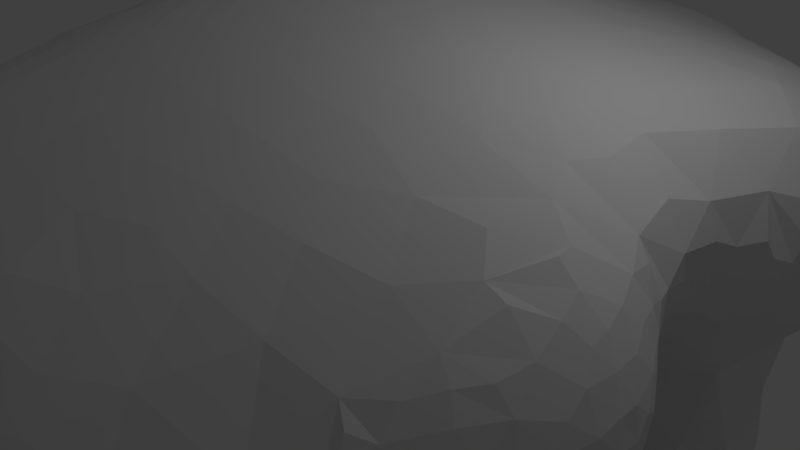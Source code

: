 # Source: hole.blend  (saved by Blender 2.79.0; exported with 4.5.12 LTS)
import bpy
from mathutils import Matrix  # noqa: F401  (used for matrix-valued properties, if any)

bpy.ops.wm.read_factory_settings(use_empty=True)
scene = bpy.context.scene
scene.name = 'Scene'

# ---- collections
col_collection_1 = bpy.data.collections.new('Collection 1'); scene.collection.children.link(col_collection_1)

# ---- world
world_world = bpy.data.worlds.new('World'); scene.world = world_world
world_world.color = (0.05088, 0.05088, 0.05088)
world_world.use_sun_shadow = False
world_world.sun_shadow_jitter_overblur = 0.0
world_world.cycles.sampling_method = 'MANUAL'

# ---- cameras
cam_camera = bpy.data.cameras.new('Camera')
cam_camera.clip_end = 100.0
cam_camera.lens = 35.0
cam_camera.sensor_width = 32.0
cam_camera.sensor_height = 18.0
cam_camera.ortho_scale = 7.314
cam_camera.dof.focus_distance = 0.0
cam_camera.dof.aperture_fstop = 128.0

# ---- lights
light_lamp = bpy.data.lights.new('Lamp', 'POINT')
light_lamp.transmission_factor = 0.0
light_lamp.cutoff_distance = 30.0
light_lamp.energy = 100.0
light_lamp.shadow_buffer_clip_start = 1.001
light_lamp.shadow_soft_size = 0.1
light_lamp.shadow_maximum_resolution = 0.006
light_lamp.use_absolute_resolution = True

# ---- meshes
me_torus = bpy.data.meshes.new('Torus')
me_torus.from_pydata([(-3.101, -1.328, 4.734), (3.063, 2.598, 4.218), (3.895, -1.206, 4.401), (-2.844, 7.034, 1.548), (1.646, -1.473, -0.1239), (-5.494, -3.495, -0.7618), (2.593, 0.6581, 2.939), (-6.191, -1.198, -1.46), (-1.857, -0.7525, -1.015), (1.961, -4.036, 2.914), (-5.409, -3.325, -2.572), (-4.917, -2.904, -2.877), (-5.235, 6.459, -0.06973), (-1.908, 6.557, 1.902), (-6.123, -1.518, -2.012), (0.8642, -2.848, -0.3926), (-6.671, 1.366, -2.107), (-4.91, 6.615, -0.6681), (-4.96, -2.647, 3.266), (-5.334, -1.488, -2.922), (2.56, -2.009, 3.605), (2.625, 1.932, 4.36), (-6.355, 0.5056, -0.852), (-5.311, -3.684, -2.522), (-5.352, 2.631, -2.995), (-6.303, -0.6935, -2.126), (-5.264, -2.385, -2.852), (0.4122, 2.751, 1.628), (-5.716, 1.304, 1.994), (-5.371, 4.627, -2.017), (4.594, -2.14, 3.402), (-5.055, -1.367, -3.018), (-4.607, 6.799, 1.353), (-4.716, 6.563, 1.534), (5.029, -1.302, -1.01), (7.023, -0.03803, 1.905), (-6.012, -1.722, -2.245), (-5.678, -3.29, -2.151), (-3.844, -3.953, 3.966), (-3.155, -5.994, -1.661), (-4.392, 0.0751, -2.957), (-5.862, 1.673, 1.342), (-3.59, 2.418, -2.532), (-4.489, 3.399, 4.61), (-6.124, 3.012, -0.4274), (-6.075, 3.68, -1.67), (0.2028, -2.889, 0.3788), (-5.475, -3.84, -1.163), (2.595, 0.5203, 4.561), (-5.878, 0.4868, -2.832), (3.459, 2.978, 4.285), (4.793, 1.174, 4.862), (-4.328, 6.208, 2.689), (-4.753, -4.173, -2.603), (5.687, -1.71, 2.869), (-5.511, 2.206, -3.016), (-3.811, -0.2195, 4.239), (2.706, 1.777, 3.771), (-5.191, -4.906, -1.881), (-5.064, 6.376, -0.7931), (-4.03, -4.15, 3.387), (-3.903, 3.44, 4.846), (-5.942, 0.9577, 0.9975), (-2.82, -4.103, 4.207), (-5.337, -2.725, -2.764), (-5.905, -2.433, -2.131), (2.895, -4.772, 0.7133), (3.061, -0.6477, 5.017), (-5.06, 6.77, -0.09514), (3.397, 2.457, 4.405), (-4.955, 1.016, -3.039), (1.039, -2.247, 0.357), (-6.312, -0.6439, -1.442), (2.524, 0.8469, 2.34), (2.179, 3.044, -1.46), (-4.882, 3.202, 4.325), (-3.61, -0.8996, 4.656), (4.944, -2.14, -0.3423), (-6.388, -0.3684, -1.659), (-4.586, 5.36, 3.547), (3.104, -1.681, 3.847), (-6.047, 3.685, -1.208), (5.09, -0.829, -1.126), (4.331, -0.417, 4.864), (-3.712, -5.83, -1.89), (-5.199, -0.6979, -2.998), (-3.718, 2.972, -2.655), (-3.293, -4.834, -2.117), (-3.074, -0.8216, 4.442), (2.652, 1.348, 3.787), (-1.637, 1.729, -0.3083), (2.558, 0.0585, 3.016), (4.087, -2.283, -1.183), (-5.518, -0.9527, -2.874), (-4.589, -2.594, 4.31), (-4.04, -5.782, -1.897), (-4.379, -2.59, 4.499), (-6.097, 2.079, 0.2313), (-5.066, -1.506, 3.975), (1.284, 3.486, -1.807), (-3.312, -0.7285, 4.504), (-4.193, 1.516, -2.822), (6.102, 0.9783, -0.7767), (4.23, -0.04775, 5.013), (3.569, -1.113, -1.466), (1.521, 3.067, 3.286), (-2.067, -2.989, -2.484), (-5.303, -3.051, 0.8671), (2.623, 1.618, 4.558), (-3.796, 6.826, 2.09), (4.628, 2.001, 4.653), (-1.614, 1.92, 1.6), (-4.629, 5.658, 3.075), (2.959, 0.2444, 5.209), (-4.121, -0.6951, 4.477), (-3.389, 1.776, -2.338), (-1.747, -0.7134, 0.01289), (5.684, 0.0731, 4.028), (4.529, -1.145, 4.15), (-5.281, 5.377, 1.527), (-4.956, -4.657, -2.329), (-5.796, 3.212, 1.074), (-2.453, 6.684, 2.144), (-4.202, -3.701, 3.872), (1.163, -3.243, -1.901), (-5.618, -2.345, 0.2424), (2.543, 0.08607, 3.82), (-4.057, -3.557, 4.138), (-1.145, 5.822, 2.406), (-1.995, -5.017, 3.945), (-4.47, -4.921, -2.33), (-5.554, 4.323, -2.053), (-5.248, 4.94, 2.262), (2.655, 1.369, 3.405), (-3.58, 0.286, 3.95), (-0.8178, -1.781, -0.2566), (2.039, -4.509, -0.4121), (-3.127, -2.1, 4.813), (-4.168, 5.33, 4.118), (-4.883, -3.188, -2.83), (-4.933, -4.568, 0.08112), (-5.35, 3.092, 3.51), (4.69, -0.7644, 4.456), (-4.885, 6.976, 0.3789), (-5.529, 1.506, -3.023), (3.187, 0.1211, -1.156), (-4.893, 0.4104, 3.796), (3.468, -1.085, 4.689), (-3.897, -6.4, -1.372), (2.525, 1.09, 2.572), (-6.315, -0.1588, -2.379), (-5.255, 6.312, -0.3079), (-6.241, 1.139, -0.26), (-6.588, 1.866, -2.401), (-2.52, 2.929, -2.082), (-6.272, 2.763, -0.8746), (-5.055, 5.549, 2.215), (-6.203, 3.338, -1.643), (2.458, 1.119, 2.115), (4.932, 0.8657, 4.707), (-5.2, 6.105, -0.7919), (7.271, 1.404, 2.969), (-4.194, 2.47, 4.519), (-5.541, -3.083, -0.4201), (2.539, -0.6687, 3.783), (4.475, 3.458, 4.151), (-2.476, -1.496, 4.431), (4.567, -0.5048, 4.681), (6.201, -1.419, 1.562), (-3.654, -5.518, 1.985), (2.65, 0.3232, 4.804), (-6.306, -0.8135, -1.976), (-5.921, -1.386, -2.519), (-4.538, -5.738, -1.653), (3.528, 0.3285, -1.363), (-4.667, 3.256, 4.5), (-2.773, -6.692, 0.6481), (-4.27, 1.105, -2.871), (3.075, -1.262, 4.456), (-4.373, -1.597, 4.659), (-3.479, -0.3516, 4.281), (-5.052, -2.805, 2.404), (4.702, -3.316, 1.137), (-2.756, -2.377, 4.675), (-5.232, 6.271, -0.5365), (-2.47, -2.152, 4.545), (-4.244, -0.01056, 4.154), (-5.901, -2.519, -1.598), (4.209, 1.389, 5.078), (2.032, -3.048, 3.22), (-5.078, 3.23, -2.923), (-3.593, 3.385, -2.594), (2.561, 0.369, 4.133), (-3.446, 3.069, -2.525), (-6.236, -0.7284, -1.146), (2.543, -0.3614, 3.876), (-6.332, 0.8838, -0.6282), (2.789, 3.259, 3.912), (2.556, -0.404, 4.283), (2.57, 1.455, 3.025), (-4.62, -1.503, 4.484), (2.859, 0.7619, 5.118), (-5.158, 1.582, -3.063), (-6.634, 2.102, -1.953), (-6.473, 1.118, -2.594), (2.852, 1.296, 4.89), (-0.9904, -1.769, 2.15), (-5.424, 5.322, -1.145), (-6.512, 0.5927, -1.48), (-5.268, -3.925, -0.3734), (4.738, 3.833, -0.211), (-4.417, -5.248, -2.153), (2.592, 0.6477, 3.151), (-6.377, 2.831, -1.489), (-3.611, 3.384, 4.873), (-5.428, 2.314, 3.158), (1.584, -4.086, -1.847), (-4.982, 3.312, 4.201), (2.333, 2.347, 3.453), (0.1749, -3.156, 2.264), (-4.18, 4.991, 4.36), (2.568, 1.871, 3.414), (-3.949, 2.895, 4.711), (-5.734, -0.1012, 1.639), (-5.962, 1.085, -2.887), (2.5, 2.283, 3.802), (-6.217, -1.228, -1.724), (-5.803, -2.873, -1.533), (-5.319, -0.4156, 3.189), (-4.867, 4.533, -2.419), (-5.695, -3.289, -1.527), (-5.586, -3.231, -2.412), (-5.475, 1.173, -3.011), (-5.973, -2.253, -1.816), (-4.231, -5.943, -1.69), (-3.788, -5.303, -2.114), (-6.48, 2.338, -1.396), (1.118, -4.748, -0.8238), (5.018, -1.217, 3.726), (-4.959, 6.344, -0.9968), (-3.329, -0.7972, -2.242), (2.575, 1.371, 4.388), (-4.151, -3.8, -2.694), (-4.651, -2.255, 4.387), (5.766, -2.036, 2.541), (8.184, 1.346, 0.5032), (-5.419, -3.916, -2.302), (-3.476, 7.296, -0.3282), (-5.628, 0.6628, -2.927), (2.837, -0.06196, -0.7831), (-3.249, -3.122, 4.608), (3.199, -2.922, 3.29), (5.937, -1.318, 0.3038), (-3.501, -3.396, 4.472), (3.582, 0.2294, 5.307), (3.195, -1.022, -1.444), (-5.574, -3.768, -2.074), (6.083, 0.4433, -0.8249), (-4.653, -0.3945, 4.137), (4.259, 0.5918, 5.133), (-4.415, 7.182, 0.755), (3.94, -0.2475, -1.615), (3.313, 1.978, 4.616), (-3.629, -6.552, -0.6984), (3.045, -1.362, 4.205), (-3.847, 3.583, -2.682), (6.065, 4.075, 0.2722), (-5.51, 0.08036, 2.572), (-5.446, -0.8292, 2.546), (4.046, -4.269, 1.075), (-6.113, -0.3678, -2.555), (-4.688, 5.378, -2.021), (4.543, 1.522, 4.864), (-5.613, 1.469, 2.399), (-4.822, -2.747, -2.925), (-3.563, -5.332, -2.046), (-5.082, 6.148, -1.016), (-6.07, 1.535, 0.4379), (-6.67, 1.703, -2.147), (3.664, -0.1939, -1.486), (-4.465, -6.019, -1.145), (-4.693, -4.676, -2.409), (-5.041, -2.668, -2.887), (-5.122, -4.409, -2.36), (-4.582, -3.269, -2.839), (-3.57, 1.256, 3.962), (-3.791, 2.142, 4.404), (-4.312, -6.077, -1.457), (6.464, -1.17, 2.348), (-4.193, 3.828, 4.753), (1.555, -4.753, 0.7994), (-6.076, 0.6978, 0.3368), (-4.801, -0.4541, -3.057), (-5.009, 5.042, -2.05), (-5.524, -3.975, -1.591), (6.212, -0.7546, 0.1424), (-6.584, 1.13, -2.36), (-4.924, 6.793, 0.8968), (-4.772, 5.098, -2.153), (-0.3106, 3.03, -0.1857), (-3.566, -0.04531, 4.097), (6.648, 0.09884, 3.221), (-4.951, 5.341, 2.787), (1.408, 2.213, 1.875), (-4.546, 3.349, -2.899), (-5.992, 3.643, -0.5317), (2.676, -0.4792, 4.841), (5.667, -0.9097, 3.607), (-4.055, -0.9864, 4.636), (5.608, -1.385, 3.196), (4.407, -2.896, -0.3793), (-4.733, 4.278, 4.261), (-5.097, 6.556, -0.3722), (-5.067, 4.776, -2.174), (-4.448, -4.659, -2.452), (-4.831, -0.3305, 3.967), (-4.256, 4.391, 4.63), (3.834, -1.581, -1.345), (4.247, -2.589, -0.7811), (0.7941, 2.754, -0.5979), (-3.284, 1.288, 3.815), (6.145, -1.294, 0.7911), (2.568, 0.6122, 2.619), (-3.157, -0.9811, 4.608), (-3.431, -4.182, 4.01), (4.13, 0.3218, 5.161), (2.405, 1.928, 3.056), (-5.202, -1.749, 3.437), (-3.067, -5.201, 3.375), (-4.22, 0.3839, -2.881), (-4.1, -3.241, 4.343), (5.222, -1.044, 3.768), (-3.96, 1.069, 4.029), (-1.291, -1.157, -1.857), (-4.606, 4.654, 4.211), (2.28, 2.639, 3.219), (5.45, 0.1058, -1.217), (4.453, -3.624, 0.7003), (-4.083, -5.384, 1.298), (-5.359, 3.811, 3.056), (-5.827, 0.7929, -2.891), (3.919, -1.501, 3.881), (-1.176, -4.456, 3.886), (-5.514, -1.485, 1.787), (2.511, -0.2401, 0.07676), (-2.221, 2.269, 3.281), (-4.719, -4.24, 1.375), (-5.539, -2.541, -2.675), (-5.091, 6.645, 0.657), (-6.333, -0.2955, -1.212), (4.161, -3.237, -0.483), (-5.487, -2.218, -2.769), (-4.045, -0.6678, -2.822), (-4.428, -5.928, -1.56), (1.906, -1.393, 0.7755), (4.365, 0.2329, 4.981), (4.442, -0.731, 4.677), (-3.559, -3.746, 4.263), (-3.351, 3.292, -2.485), (-2.514, -3.675, 4.339), (2.627, 1.649, 4.173), (-4.936, -2.18, 4.045), (-5.829, 1.596, -2.962), (-4.659, -1.171, 4.388), (2.611, 0.805, 4.737), (-6.59, 1.727, -1.455), (0.009226, -4.358, 3.301), (4.004, -1.73, 3.773), (5.443, -2.339, 0.9936), (2.939, 5.281, 1.281), (-2.831, -1.187, 4.548), (-3.887, 2.77, -2.724), (-5.958, 2.349, 0.7335), (-4.206, -5.518, -2.045), (-6.377, 2.694, -1.266), (-4.984, 2.167, -3.055), (-5.596, 3.749, 1.769), (4.627, 1.094, -1.385), (-4.796, -1.882, 4.318), (4.624, -1.527, -1.146), (-5.249, -4.765, -1.628), (0.6324, 5.947, -2.159), (2.543, -0.1359, 3.423), (2.595, -0.2744, 4.658), (-3.434, -5.115, -2.078), (-5.709, 0.6333, 1.943), (-5.734, -2.664, -2.436), (-4.682, 5.886, 2.573), (-5.702, 4.643, -1.208), (2.461, -0.4865, 2.066), (3.678, 2.097, 4.742), (-5.845, -2.597, -2.278), (3.788, -0.4638, 5.036), (-1.973, 1.019, 0.5902), (-6.0, -0.9906, -2.52), (4.037, 1.118, -1.604), (2.604, 1.302, 4.708), (2.554, -0.05013, 4.243), (3.165, 0.993, -1.137), (-1.721, 5.118, 3.586), (-5.828, -1.46, 0.2082), (2.523, 0.5857, 2.038), (-3.26, 2.032, -2.287), (2.576, -0.2559, 4.496), (4.367, -3.661, 0.1182), (-3.899, 1.888, 4.303), (-6.511, 0.2409, -1.898), (2.823, 0.9302, 5.001), (-4.065, -4.558, -2.453), (-3.703, -1.421, 4.827), (0.9599, -3.933, 3.104), (2.616, -0.9799, 4.294), (-6.297, 2.804, -2.327), (4.831, -1.96, 3.297), (2.946, 1.871, 4.49), (-4.75, 7.128, 0.2022), (-2.253, -4.015, -2.177), (-6.351, 1.219, -0.6243), (3.126, -1.108, 4.687), (-5.166, -4.613, -2.224), (3.453, 1.798, 4.784), (2.553, 1.353, 4.567), (2.894, 1.587, 4.699), (1.176, -5.115, 1.955), (-4.039, -5.034, 1.998), (3.76, -1.198, -1.435), (-6.662, 1.891, -1.914), (-6.281, 1.146, -2.749), (-5.205, 2.916, -2.972), (-3.658, 3.11, 4.815), (-6.566, 0.6139, -1.924), (-5.431, -1.227, -2.908), (4.057, 0.243, -1.605), (-5.137, -0.398, -3.02), (4.243, -0.9019, 4.633), (-3.369, 7.068, 1.665), (-5.782, 4.006, -2.064), (2.048, -1.332, -1.2), (-6.588, 1.403, -1.44), (-6.311, 1.08, -0.5048), (5.151, -0.356, -1.243), (-5.089, 3.846, 3.923), (-3.994, -2.766, 4.639), (-5.261, -1.832, 2.705), (-4.137, -5.693, 0.7417), (-4.611, 1.407, -2.976), (3.032, 2.337, 4.278), (4.48, -0.76, -1.326), (-5.794, 2.465, 1.464), (-2.437, 0.2639, -1.398), (2.579, 0.4176, 2.978), (2.593, 0.9867, 2.994), (-5.188, -1.09, -2.993), (-5.474, -4.049, -2.128), (1.68, -2.332, 1.374), (-5.098, 6.485, -0.5897), (-2.784, -1.491, 4.642), (-4.689, 0.7445, -3.016), (-5.159, 0.6712, -3.028), (-5.727, 4.347, -1.669), (-5.365, -0.1727, -2.969), (3.612, -0.4268, -1.589), (3.882, 1.253, 5.275), (-5.414, 0.8641, -2.998), (-6.301, 2.46, -2.561), (-6.141, -0.1631, -0.3063), (-4.656, 1.898, -3.0), (4.734, -0.971, 4.193), (-4.237, 5.515, 3.848), (-3.679, -5.046, -2.181), (-4.029, 3.197, 4.778), (-6.658, 1.299, -1.886), (5.303, -2.011, 0.06142), (-1.875, 4.219, 4.009), (-5.523, -3.548, -2.352), (-6.2, -1.239, -1.925), (-5.802, 2.787, -2.82), (2.74, -1.174, 4.423), (2.648, -0.8775, 4.471), (2.809, -0.8362, 4.792), (5.292, -2.396, 2.75), (-0.5049, 3.006, 0.9107), (2.618, 1.068, 3.71), (-5.467, 4.498, 1.705), (-4.067, -1.704, 4.797), (4.369, -1.525, 3.844), (-3.829, -1.198, 4.76), (2.574, 0.6958, 3.835), (-5.999, 3.666, -2.087), (-4.418, 5.296, 3.908), (-4.045, -4.188, -2.56), (-6.355, 1.547, -0.6437), (-3.791, -4.436, -2.42), (-6.428, -0.1248, -1.64), (2.923, 0.5161, 5.146), (-6.551, 0.7265, -2.202), (-3.162, 6.259, 3.23), (1.85, 5.413, 1.451), (3.499, -1.286, 4.422), (0.5226, -4.42, 0.5468), (-4.966, 4.139, -2.597), (-5.678, -1.55, 0.8826), (4.602, 0.1448, 4.798), (5.062, -0.5715, 4.239), (-6.024, -0.1166, 0.2533), (-4.863, 7.004, 0.02373), (4.552, -1.144, -1.236), (2.593, 0.02874, 4.649), (-3.725, 1.425, -2.558), (-5.1, 6.73, 0.2155), (-2.845, -1.854, 4.721), (4.654, 4.828, 2.624), (-5.281, 5.958, 0.8881), (5.417, -1.908, 2.867), (5.619, -0.604, -0.9499), (-4.028, -5.245, -2.175), (-3.729, -0.5546, 4.448), (-2.585, -4.961, 3.895), (-4.155, -1.725, -2.926), (3.96, 1.738, 5.077), (-6.392, -0.1684, -1.397), (-5.281, 1.285, -3.046), (-4.642, 1.832, 4.125), (5.622, -1.594, -0.01145), (3.734, 1.439, 5.122), (-2.434, -6.512, -0.6452), (2.613, 2.05, 3.773), (-1.186, 3.309, 3.324), (2.475, -1.003, 2.942), (-5.462, 4.797, -1.701), (3.707, -2.433, -1.311), (-4.283, -4.443, -2.523), (2.799, -0.4301, 5.011), (-3.686, 2.748, 4.681), (5.225, -2.796, 1.522), (-6.62, 1.518, -2.401), (-6.56, 0.9184, -1.54), (-6.395, -0.158, -2.181), (-5.071, -3.893, 0.5965), (2.754, 0.1154, 5.022), (-1.235, -5.928, -1.191), (-0.1378, -5.974, 2.666), (-4.038, -1.97, 4.808), (-6.249, 1.421, -2.795), (4.818, -2.756, 2.959), (-3.831, -3.539, 4.293), (-4.173, 7.313, 0.6867), (-6.626, 1.558, -1.555), (-4.029, -1.411, 4.769), (-5.185, -4.785, -2.072), (-4.38, 7.065, 1.169), (-5.616, -3.48, -1.33), (-4.906, -2.284, -2.967), (2.563, 0.2201, 2.706), (2.543, 0.2422, 0.851), (-3.239, -4.836, -2.07), (-5.487, 5.162, 0.7302), (3.852, 0.528, -1.487), (-4.406, -3.596, -2.774), (-5.587, -3.82, -1.79), (-3.448, 2.166, 4.336), (-6.04, -0.8293, -0.3171), (-6.413, 1.822, -0.8852), (-4.507, -0.7353, -3.018), (-5.331, -4.315, -2.193), (-5.039, -2.179, 3.798), (2.561, 0.7526, 4.243), (-4.636, -3.964, -2.672), (4.718, -1.653, 3.519), (-6.526, 2.218, -2.355), (-5.203, -3.037, -2.764), (6.003, 1.091, 4.025), (3.494, 0.5625, 5.368), (-5.327, -4.581, -1.919), (-4.451, 6.275, 2.338), (-5.103, 2.579, 3.987), (3.811, -0.7789, 4.907), (-4.296, 6.583, 2.067), (-6.144, -1.517, -1.721), (-2.803, -2.117, 4.705), (-4.772, -0.1107, -3.051), (-5.532, -0.4624, -2.892), (-4.377, -5.664, -1.887), (-6.359, 0.07692, -2.397), (-4.826, 1.581, -3.034), (-5.819, 1.023, 1.537), (3.94, -1.411, 4.138), (5.74, -1.997, 2.022), (-5.609, 4.971, -0.05869), (-6.533, 1.962, -1.34), (-4.348, -4.35, 2.29), (4.595, -0.07908, -1.464), (5.324, -0.953, -0.98), (3.453, -3.18, -1.263), (-4.163, 1.356, 4.119), (-4.351, -4.06, -2.649), (4.598, 0.7333, 4.919), (-5.047, -5.123, -1.675), (-3.626, -4.682, -2.29), (-1.271, -6.906, 0.07756), (-0.6171, -2.891, 2.137), (3.915, -3.579, -0.5867), (-5.48, -4.141, -1.9), (4.812, -0.691, -1.238), (-4.386, -0.5791, 4.333), (4.44, 1.488, -1.392), (-6.269, 3.092, -1.332), (-3.417, -4.648, 3.606), (-3.561, -2.055, 4.869), (2.227, 2.932, 2.984), (-2.486, -1.751, 4.523), (-4.308, 2.038, -2.882), (3.247, 1.967, -1.661), (-1.937, -3.831, 4.143), (4.838, 0.05661, 4.614), (-4.954, 2.849, -3.006), (-5.591, -0.4017, 2.163), (-1.591, -6.736, 2.073), (-3.518, 1.9, 4.217), (-4.436, 0.544, -2.958), (-4.799, 3.393, -2.901), (-6.615, 1.0, -1.928), (-3.111, -2.357, -2.705), (-6.039, -1.925, -1.601), (3.677, -0.1304, 5.174), (-0.1577, -6.502, 1.195), (-5.901, -0.3077, -2.718), (-3.694, -2.273, 4.84), (-6.208, 0.3319, -2.624), (-2.525, 3.271, 4.388), (-6.063, -1.843, -1.917), (-1.495, -2.237, -2.364), (1.375, -5.776, 1.08), (-6.04, -1.496, -0.942), (-3.069, 2.855, -2.308), (1.043, 3.659, 3.818), (-6.375, -0.04611, -1.228), (-6.439, 1.382, -2.645), (-0.4231, -2.452, 0.8823), (-4.34, -1.227, 4.605), (-2.28, -4.803, -1.835), (3.657, 0.8163, -1.401), (-5.609, 4.77, -1.431), (-3.898, -0.7699, 4.561), (-3.353, 1.634, 4.009), (5.974, 3.046, -0.2887), (-4.313, 2.697, 4.565), (2.506, 0.1366, 1.278), (-6.534, 1.197, -1.28), (-6.579, 2.146, -1.706), (-4.842, -5.086, -0.4384), (5.042, -2.887, 0.9239), (8.34, 1.204, 1.717), (-6.42, 0.2946, -1.246), (-5.033, 1.915, -3.064), (2.911, 4.3, 3.673), (-3.934, 0.3895, -2.718), (-6.432, 0.05116, -1.446), (-5.061, -4.568, -0.4468), (-4.067, -0.4558, 4.36), (-4.038, -2.397, 4.742), (-5.816, -1.801, -2.554), (2.635, -2.085, -1.756), (-3.633, 2.482, 4.549), (4.592, 2.462, -0.9416), (-5.406, 4.201, 2.354), (-3.379, -1.634, 4.849), (-3.771, 5.563, 4.085), (-5.286, 5.75, -0.9593), (-4.647, -1.959, -3.016), (-4.68, 5.641, -1.827), (-4.795, 6.975, 0.7023), (-6.174, -0.1095, -2.554), (4.814, -1.391, 3.683), (-6.563, 2.337, -2.021), (-6.448, 2.519, -2.263), (4.18, -2.855, -0.7317), (-5.743, 0.2621, -2.857), (-5.724, -2.245, -2.574), (-2.551, -2.962, 4.503), (-2.286, -0.6495, -1.931), (-4.399, 3.653, -2.802), (-4.447, 2.379, 4.422), (-6.162, 0.7562, -2.748), (9.451, 3.576, 0.7696), (-6.247, 3.116, -2.023), (4.902, -2.559, -0.008363), (-4.26, -0.2478, 4.23), (-4.901, -3.99, -2.626), (-6.348, -0.6416, -1.923), (-6.628, 1.807, -1.642), (2.649, 1.462, 3.961), (-5.984, -2.081, -2.092), (-3.697, -2.559, 4.782), (0.8103, -5.274, 2.858), (-4.853, 6.506, -0.9343), (-4.758, -2.787, 3.943), (5.355, -2.152, 2.809), (-5.134, 6.016, 1.38), (2.668, 2.217, 4.149), (-4.696, -5.38, -1.899), (2.554, 0.3734, 3.807), (-6.468, 1.695, -2.611), (-6.383, 2.035, -2.63), (-6.46, 2.576, -1.656), (-5.149, 3.805, -2.711), (-4.397, -1.96, 4.648), (0.5363, -3.151, -0.7265), (-3.036, 1.903, -2.115), (3.928, 0.4267, 5.308), (-4.509, 7.134, -0.1752), (-6.061, 3.687, -1.877), (-5.877, -1.696, -0.3062), (-3.42, -5.641, -1.908), (-4.351, -4.788, 1.615), (-3.69, 6.557, 2.6), (-4.387, -3.551, 3.788), (2.566, 0.3628, 3.429), (5.904, -1.588, 0.6281), (-3.751, -3.021, 4.605), (5.957, -1.513, 2.87), (2.694, 0.6337, 4.954), (-5.616, -0.7379, 1.885), (-4.636, 2.253, -3.007), (-5.517, 3.546, 2.368), (-5.184, -2.929, 1.628), (-3.768, 7.073, 1.586), (2.329, 1.628, 0.2046), (2.561, 2.803, 3.683), (-6.345, -0.5969, -1.663), (-5.048, 2.506, -3.039), (-5.026, -4.834, -2.181), (-4.07, 2.246, 4.459), (3.954, -2.814, -1.084), (5.662, -1.882, 0.4651), (-4.097, 7.259, 0.8841), (-6.286, 2.937, -1.098), (-3.782, -1.746, 4.86), (-4.545, -3.177, 3.956), (-5.535, -1.857, -2.788), (0.05678, -3.453, 3.188), (-3.094, -1.706, 4.798), (3.037, -3.944, -1.324), (3.222, 1.53, 4.828), (-5.307, -2.272, 1.957), (-5.368, -3.264, 0.1839), (3.744, 1.16, -1.491), (-5.685, -3.001, -2.355), (-4.418, 0.8745, -2.932), (3.64, -1.936, 3.701), (-4.735, 2.715, -3.015), (-2.689, 1.452, 3.148), (-5.479, 1.537, 2.858), (-3.328, 0.8759, 3.677), (-4.767, 5.917, -1.52), (4.974, 0.3377, 4.58), (-3.414, -2.708, 4.753), (-4.026, 2.131, -2.752), (-1.803, 2.54, -1.862), (-4.724, -0.782, 4.217), (-5.134, -3.438, -2.701), (1.569, 2.541, -1.321), (-5.208, 1.664, 3.588), (2.653, 1.023, 4.84), (-5.973, 1.995, -2.897), (-5.233, 2.334, -3.047), (4.801, 0.5144, -1.39), (-5.695, 4.315, 0.551), (-5.389, -4.347, -1.549), (-4.14, 7.011, 1.516), (-5.789, -1.096, -2.704), (3.52, 3.498, 4.166), (-5.789, 3.184, -2.677), (-5.181, 4.666, 2.945), (-4.891, -1.554, 4.217), (-4.259, -2.218, 4.684), (-4.812, -5.467, -1.204), (9.344, 2.125, 1.054), (-5.126, -2.178, -2.937), (-4.454, 6.733, 1.686), (-6.116, -1.242, -2.234), (-4.094, 2.402, -2.803), (-4.098, 6.482, 2.476), (-4.508, -4.877, 1.09), (1.092, 2.812, 2.709), (-6.258, -0.4279, -2.352), (-5.849, -2.424, -2.361), (4.822, 4.22, 3.644), (-6.156, 1.714, -2.829), (-4.381, 5.971, 2.989), (-4.573, 3.656, 4.553), (-5.65, 4.035, 1.166), (-6.403, -0.3284, -1.874), (-1.182, -4.352, -1.875), (-5.128, 3.506, -2.835), (-4.766, -1.452, -3.045), (-4.388, 3.125, 4.639), (-4.793, 6.276, -1.214), (5.406, 0.6893, 4.338), (-6.209, 0.405, -0.3273), (-5.865, -2.668, -1.847), (-5.793, 3.737, -2.34), (-5.566, 0.9615, 2.503), (-5.174, -4.069, -2.468), (2.739, 0.6955, -0.02754), (-0.421, -2.963, -2.264), (-6.343, 0.5863, -2.589), (3.805, -2.399, 3.489), (-5.527, -2.944, -2.582), (-5.643, 0.001427, -2.873), (-5.96, 3.429, -2.379), (-3.17, -2.42, 4.787), (4.199, -2.27, 3.445), (-6.33, 2.104, -0.6833), (-4.425, 3.933, 4.633), (-3.731, 2.169, -2.592), (-4.696, -2.54, -2.956), (-3.74, -2.701, -2.703), (-4.518, -0.295, -3.012), (-4.817, 6.176, 1.848), (-5.583, 4.94, -1.213), (6.148, -0.9892, 3.2), (5.151, -2.658, 0.6596), (3.283, 0.06716, 5.264), (-6.623, 1.275, -1.644), (-3.669, 0.9385, 3.919), (-0.8075, 2.777, 1.933), (5.984, -1.728, 2.052), (-4.08, 0.6712, 4.017), (4.765, 0.8, 4.813), (3.133, -0.1372, -1.163), (3.09, 0.9012, 5.143), (-4.793, 3.098, -2.96), (4.03, -3.014, 3.047), (-4.429, -0.9215, 4.457), (-6.521, 0.3594, -2.041), (-1.02, 2.321, -1.216), (4.128, 2.697, 4.658), (-6.131, 3.48, -1.913), (-5.865, -0.3329, 0.9269), (2.595, 1.166, 4.085), (4.737, 0.4264, 4.764), (-4.014, 4.774, 4.6), (3.228, 0.376, -1.181), (-4.578, 4.37, -2.573), (-5.448, -2.278, 1.231), (-4.734, 4.831, 3.92), (5.345, -1.592, -0.2725), (-4.565, 4.833, -2.363), (-3.172, -0.08823, 3.831), (-5.383, 5.882, -0.281), (-6.05, 1.421, -2.885), (-3.341, 2.366, -2.386), (3.084, -0.8977, 4.89), (-5.905, -2.127, -2.335), (9.24, 2.468, 0.09771), (-5.666, -3.117, -1.092), (-3.834, -5.54, -2.022), (-6.246, 1.854, -0.3055), (-4.767, -1.74, -3.029), (3.419, 0.7956, 5.337), (-5.722, -0.8475, 1.278), (-3.661, -5.023, 2.783), (-4.468, 4.308, 4.496), (-6.427, 1.043, -0.9255), (-4.379, 2.765, -2.94), (-5.188, 1.034, -3.045), (-1.441, -0.8904, 2.746), (4.312, -2.577, 3.224), (4.074, -0.9883, -1.459), (-4.683, 1.083, -3.006), (6.471, -0.3562, 0.3656), (6.115, -1.603, 2.444), (-5.957, -2.254, -1.509), (-3.81, 1.783, -2.617), (3.221, 0.4155, 5.268), (4.499, 0.5202, 4.95), (-3.94, 2.532, 4.581), (0.3124, 5.891, 1.186), (-1.124, 3.358, -2.061), (-6.089, -1.637, -1.394), (3.686, -0.8134, -1.524), (-2.132, 6.905, 1.275), (4.859, -2.978, 0.3255), (-4.682, 0.374, -3.029), (2.554, 1.26, 2.82), (-5.946, 3.893, -1.822), (1.828, 5.669, -0.748), (-4.429, 4.631, 4.407), (-4.019, -6.21, -1.527), (-6.269, -0.108, -0.8305), (5.0, 3.042, 4.046), (5.496, -2.416, 2.032), (-6.441, 0.4343, -2.38), (4.943, -2.268, 3.076), (-5.513, 5.22, -0.8731), (4.115, 0.9223, 5.283), (-5.061, -1.294, 3.929), (-4.763, -4.988, -2.202), (-2.991, 2.168, -2.144), (-4.126, -2.938, 4.489), (-4.958, 5.296, -1.898), (-3.988, 4.425, 4.734), (-3.492, 2.643, -2.504), (5.259, -1.257, 3.522), (-3.736, 5.056, 4.521), (-4.589, -2.876, 4.144), (2.439, 1.338, 2.392), (-5.319, 0.2029, -2.988), (-2.924, 1.864, 3.817), (2.244, -0.7142, -0.5721), (-4.099, 6.867, 1.82), (-5.808, -0.7353, -2.73), (-5.546, 4.05, -2.327), (-3.836, 2.469, -2.675), (-5.228, -0.988, 3.5), (2.555, 1.045, 4.544), (2.027, 2.384, 2.623), (4.22, -1.752, -1.282), (-5.047, 5.869, -1.271), (3.497, 1.171, 5.158), (2.585, 1.663, 3.216), (-5.806, 4.362, -0.7554), (4.118, -0.3154, 5.021), (6.0, 4.51, 1.712), (-4.192, 3.383, -2.825), (-1.801, -2.73, 4.132), (-4.824, 2.841, 4.332), (-1.974, 0.6735, -0.7463), (-4.151, 3.826, -2.715), (-5.637, -1.404, -2.775), (-6.354, -0.4194, -1.453), (3.876, -4.344, -0.08918), (-6.161, 2.185, -2.773), (-3.132, 2.541, -2.296), (-5.933, 0.1143, -2.757), (-4.123, 0.2735, 4.084), (-2.941, 4.835, 4.557), (-3.506, 0.6251, 3.833), (-5.798, -2.827, -2.153), (-6.247, 2.437, -0.5386), (-3.828, 0.1642, 4.071), (-4.824, 6.883, -0.3437), (-3.046, 2.365, 4.212), (-2.162, 7.181, 0.341), (-5.283, 6.242, 0.3016), (-4.145, 0.8727, -2.828), (-5.464, 5.113, -1.332), (-6.186, -0.829, -2.314), (-5.29, 5.486, -1.294), (5.931, -1.651, 1.014), (2.201, 2.208, 2.907), (-3.959, 3.723, 4.862), (-4.596, -1.743, 4.511), (5.21, 0.2495, 4.396), (-6.28, -0.9418, -1.782), (-6.399, 0.7987, -0.8963), (-5.526, 4.679, 1.138), (-0.8196, -5.707, 3.37), (2.394, 2.867, 3.333), (-6.559, 0.6856, -1.718), (3.523, -2.835, 3.312), (1.554, 5.839, 0.3104), (-4.583, -2.864, -2.922), (3.394, -2.317, -1.489), (-3.965, 6.24, 2.993), (0.482, 4.27, -2.52), (-5.084, -3.761, -2.637), (-5.046, -3.549, 1.297), (-1.059, -0.9097, 0.9501), (1.059, 2.664, 0.6219), (3.852, -0.998, 4.663), (1.546, -2.774, -1.237), (-3.869, 3.267, -2.722), (-6.302, 1.439, -0.4592), (-5.506, 2.973, 2.713), (5.714, -1.959, 1.503), (-6.505, 0.3065, -1.707), (0.06917, 3.187, 3.091), (-5.268, 0.06987, 3.337), (6.848, 3.135, 2.561), (-4.21, -3.1, -2.865), (-3.508, 2.028, -2.446), (-5.756, 2.291, -2.942), (-2.516, 5.999, 3.344), (2.676, -0.6245, 4.871), (2.728, 2.738, 4.032), (5.071, 0.5576, 4.551), (-5.855, -2.523, -1.283), (-4.975, -1.986, -2.985), (-2.238, -1.554, 4.186), (-4.708, 6.914, 1.027), (-4.57, 4.001, -2.712), (-3.482, 4.652, -2.33), (-6.352, 2.952, -1.695), (2.562, 0.2135, 4.407), (-2.481, 1.719, -1.662), (5.261, -2.43, 0.3953), (-5.195, 4.964, -1.919), (-6.083, 2.582, 0.06418), (-5.3, 0.7749, 3.241), (-5.663, -3.493, -1.823), (-3.324, -3.678, -2.48), (-5.814, 4.15, -0.1127), (2.068, -1.625, 1.989), (-5.75, 3.491, -2.555), (3.712, 3.114, -1.246), (-4.377, 6.943, 1.43), (-5.274, -4.593, -2.117), (2.486, 0.8957, 1.81), (-1.922, 6.986, -1.326), (2.602, -0.5658, 4.633), (-4.569, 2.542, -2.987), (-4.442, -5.481, -2.018), (2.607, 0.8416, 3.419), (2.545, 0.1983, 2.343), (4.466, -0.1362, 4.831), (5.068, -1.78, 3.193), (8.462, 2.671, 2.207), (-4.844, -3.572, 1.977), (-4.065, 7.158, 1.225), (5.915, -0.6791, -0.4047), (-4.272, 1.741, -2.857), (-5.112, -0.05138, -3.033), (-4.824, 3.788, -2.777), (2.166, 2.411, 3.104), (-4.328, 2.321, -2.904), (3.166, 1.23, 5.031), (-5.326, 5.966, -0.6529), (4.544, -3.654, 1.949), (-4.86, -0.8382, -3.055), (-4.393, -2.983, 4.284), (-6.542, 1.581, -1.273), (-5.257, 4.383, -2.307), (2.57, -0.7445, 4.144), (3.863, 1.519, -1.61), (-4.45, -5.848, -0.4301), (-5.604, -3.657, -1.539), (-5.539, 4.523, -1.865), (-5.996, 2.452, -2.81), (2.451, 1.85, -0.7839), (2.587, -1.072, 4.102), (-4.414, 3.127, -2.912), (-6.386, 2.303, -0.999), (-5.871, -0.8594, 0.5385), (-3.795, -3.281, 4.455), (-5.762, -3.08, -1.841), (-4.225, -5.031, -2.287), (-4.308, 1.046, 4.042), (-3.151, -6.121, 1.747), (-5.111, 4.421, 3.477), (-5.787, 1.311, -2.96), (-5.645, 2.089, 2.234), (-4.233, -4.764, -2.403), (3.983, 0.03425, 5.164), (-4.266, 7.063, 1.37), (-3.583, 4.265, 4.876), (5.872, 3.387, 3.433), (-3.821, 5.939, 3.584), (4.282, -1.112, 4.371), (-5.388, 5.712, -0.6935), (4.755, 2.527, 4.528), (4.989, -1.455, 3.52), (5.305, -1.304, -0.749), (10.55, 2.624, 0.6622), (-5.345, 3.182, -2.882), (-3.294, 6.882, -1.23), (-5.272, -2.019, -2.898), (2.983, 4.966, -0.1089), (4.237, 0.7169, -1.596), (1.312, -2.346, 2.47), (4.481, -1.833, 3.623), (-3.169, 2.865, 4.607), (2.463, 5.099, 2.791), (-4.063, 2.953, -2.817), (-6.668, 1.557, -1.848), (3.173, 2.157, 4.447), (6.842, 2.277, -0.0149), (-2.969, 0.666, 3.184), (3.813, 4.053, -0.7689), (-2.066, -3.009, 4.292), (-3.473, 1.405, -2.402), (6.669, -0.7549, 1.406), (-5.396, 5.453, -1.072), (-5.318, -1.769, -2.907), (6.028, -0.206, -0.5938), (5.022, 1.476, -1.151), (-5.804, -2.33, -0.7206), (3.97, 4.925, 0.8116), (2.485, 0.8975, 1.229), (-5.617, 2.601, -2.935), (-2.299, -4.261, 4.169), (-6.176, 3.191, -0.9134), (-3.231, -5.681, 2.545), (-2.227, -0.3691, 3.146), (-4.577, 7.178, 0.3884), (-2.803, 6.6, 2.556), (5.185, -0.8302, 4.015), (-2.519, -1.568, -2.452), (-6.467, 0.7635, -1.176), (0.7782, 6.421, -0.7451), (4.05, 0.7082, 5.298), (-5.924, 0.2742, 0.9265), (-3.177, 5.713, 4.007), (-3.254, -5.419, 2.973), (8.147, 2.936, 0.3791), (0.8467, 5.081, 3.432), (-3.798, 0.5563, 3.966), (-4.45, 6.695, -0.8541), (-5.913, 3.447, 0.2367), (3.055, -0.0374, 5.162), (-4.734, 7.051, -0.165), (-6.247, -0.9645, -2.063), (-0.3463, -1.928, -1.133), (-6.278, -0.823, -1.499), (-6.446, 0.8372, -2.537), (-5.947, 3.963, -1.535), (-1.093, 6.5, 1.095), (-5.004, 5.577, -1.578), (-6.442, 1.401, -0.9397), (-5.544, 3.748, -2.551), (4.94, -0.3128, 4.463), (-4.933, 0.1022, -3.056), (2.506, -3.183, -1.689), (-1.764, 6.114, -2.19), (-0.3605, 4.669, 3.494), (-3.204, 6.806, 2.224), (-4.141, 1.749, 4.256), (-5.302, 4.033, -2.521), (3.364, -0.2764, 5.127), (-6.65, 2.024, -2.147), (-3.399, -1.258, 4.78), (-1.399, 2.269, 0.5073), (-5.083, -1.694, -2.987), (-3.323, 3.676, 4.91), (-2.23, 4.766, -2.314), (-4.934, 1.312, -3.044), (-0.9318, 6.895, -0.1638), (-5.161, -4.66, -1.062), (-0.3723, -1.861, -2.48), (3.706, 0.03396, -1.493), (-2.159, 4.036, -2.047), (-4.649, -3.513, 2.834), (-3.915, 7.339, 0.1824), (-4.381, 5.78, 3.297), (5.916, -0.4581, 3.614), (-4.144, 2.641, -2.84), (-0.9507, 4.921, -2.396), (-5.772, 3.753, 0.7572), (-5.683, 1.077, -2.963), (0.1256, 6.381, 0.1656), (-0.5221, 6.639, -1.779), (-3.973, 1.444, -2.711), (1.727, 5.032, -2.057), (-5.563, 2.978, -2.868), (-4.413, 0.3994, 4.051), (-2.998, -2.711, 4.697), (3.46, -1.49, 3.93), (-4.526, -5.298, 0.4166), (5.127, 1.305, 4.649), (-5.53, 0.4012, -2.935), (3.593, 1.619, 4.953), (-6.06, 2.808, -2.641), (-5.486, 3.426, -2.748), (-2.575, -6.005, 2.923), (3.771, 0.7718, 5.423), (0.2038, -3.862, -2.013), (7.072, 0.7259, 0.4341), (3.005, -1.492, 3.953), (-4.946, 6.503, 1.213), (2.486, -0.3633, 1.071), (3.398, -0.1624, -1.357), (-4.78, -4.597, 0.7217), (5.434, -0.3785, 4.021), (1.906, 1.884, 1.154), (-3.844, -6.061, 0.561), (-3.645, -5.754, 1.513), (-4.893, -4.342, -2.497), (-4.512, -3.436, 3.598), (4.703, -0.2246, 4.647), (1.731, 2.316, -0.2191), (2.455, 3.388, 3.214), (-6.462, 0.151, -2.195), (-4.81, -3.601, -2.747), (-4.577, -4.351, -2.554), (2.32, 1.596, 2.142), (-3.948, -4.855, -2.321), (-2.14, 1.115, 2.113), (2.521, 0.3526, 1.675), (-4.835, 4.803, -2.279), (-6.359, -0.4539, -2.096), (6.461, 2.261, 3.571), (4.54, -2.365, -0.4781), (-5.973, -2.031, -1.242), (-5.832, 0.5556, 1.409), (-6.112, 3.121, -2.392), (-5.014, 0.395, -3.046), (-6.479, 0.06085, -1.938), (-5.728, 1.908, -2.985), (2.429, 1.546, 2.66), (-4.333, -3.42, 4.006), (-1.515, 2.513, 2.608), (-4.807, -1.132, -3.053), (-5.945, 2.898, 0.5264), (-5.001, -5.036, -2.008), (-5.656, 3.004, 1.938), (-4.198, 5.961, 3.259), (3.053, -0.3646, 5.107), (-0.2177, -5.19, 0.6887), (5.581, -1.307, -0.488), (4.166, 1.15, 5.183), (0.4423, -2.941, 1.378), (-3.774, 1.475, 4.113), (4.777, -1.178, 3.93), (-5.244, 5.216, -1.63), (-4.033, 4.152, 4.802), (-4.619, 2.974, 4.492), (-3.424, 7.35, 0.7693), (-5.364, 2.007, -3.052), (-4.403, 5.003, 4.192), (4.087, -1.962, 3.667), (7.288, 4.038, 1.522), (-5.429, 5.653, 0.3215), (-1.548, 0.3776, 0.3555), (-6.116, 3.369, -2.164), (-3.881, 7.154, 1.357), (4.187, -0.6904, 4.885), (-3.283, 5.771, -1.966), (-4.319, 3.546, 4.716), (0.1056, -2.446, -1.659), (4.325, -1.319, 4.108), (-6.42, 2.725, -2.004), (-5.854, 4.201, -1.277), (4.937, -0.7973, 4.236), (3.433, -0.8231, 4.907), (-6.061, -0.6143, -2.545), (-4.711, 1.026, 3.915), (-1.605, -1.619, 3.307), (-0.07142, 3.484, 3.571), (-0.008852, 2.82, -1.719), (2.876, 3.745, -1.577), (5.383, 2.357, 4.399), (-0.8504, -2.958, 3.286), (4.457, 1.04, 5.074), (5.163, -1.519, 3.357), (0.1984, -4.986, -1.236), (2.593, -4.584, 2.395), (-3.064, -3.523, 4.426), (2.64, -0.2845, 4.836), (-2.027, 0.05501, 1.654)], [], [(85, 452, 93), (103, 1016, 355), (237, 136, 499), (539, 170, 507), (598, 469, 1186), (900, 330, 719), (211, 898, 130), (987, 798, 159), (84, 857, 713), (602, 453, 564), (500, 1033, 229), (259, 325, 355), (826, 1201, 111), (932, 136, 742), (282, 64, 26), (740, 410, 219), (315, 258, 687), (324, 357, 38), (110, 837, 519), (201, 831, 407), (1116, 886, 45), (1172, 140, 1158), (424, 338, 169), (412, 1195, 1162), (952, 289, 1228), (930, 172, 770), (891, 1057, 787), (718, 734, 252), (484, 179, 706), (1129, 823, 1110), (408, 1053, 531), (656, 352, 40), (755, 841, 614), (739, 678, 661), (203, 426, 649), (85, 433, 292), (393, 90, 111), (948, 394, 780), (335, 609, 1025), (1194, 585, 62), (761, 319, 1239), (152, 858, 974), (1199, 199, 326), (676, 310, 350), (376, 1205, 724), (234, 173, 582), (909, 663, 560), (1213, 238, 331), (561, 712, 400), (163, 5, 209), (557, 174, 641), (405, 618, 286), (440, 82, 603), (524, 920, 462), (250, 719, 253), (283, 419, 564), (1000, 762, 752), (709, 1165, 254), (220, 842, 905), (939, 391, 386), (788, 703, 933), (313, 1033, 29), (636, 653, 657), (274, 11, 282), (1087, 633, 1193), (360, 699, 57), (211, 700, 898), (664, 210, 645), (917, 1025, 609), (126, 195, 397), (719, 1045, 253), (382, 126, 717), (1059, 467, 142), (977, 493, 657), (456, 741, 510), (66, 1246, 423), (929, 265, 925), (856, 988, 227), (815, 757, 914), (519, 524, 462), (151, 312, 184), (268, 267, 616), (800, 187, 233), (1130, 426, 203), (457, 884, 1196), (255, 437, 910), (59, 455, 17), (1026, 1012, 865), (620, 190, 794), (382, 717, 91), (637, 296, 535), (251, 1029, 833), (706, 378, 243), (672, 935, 626), (1237, 926, 1242), (130, 314, 1053), (372, 999, 97), (315, 687, 186), (583, 893, 628), (534, 892, 544), (137, 666, 608), (274, 816, 963), (763, 396, 916), (348, 297, 671), (438, 648, 1032), (9, 1246, 251), (1249, 1223, 393), (1063, 34, 592), (8, 116, 135), (801, 1005, 810), (566, 192, 48), (85, 93, 581), (449, 8, 333), (183, 579, 137), (321, 718, 252), (39, 95, 84), (579, 510, 137), (128, 399, 1125), (114, 659, 604), (686, 77, 997), (308, 548, 486), (1003, 305, 1109), (1101, 1165, 709), (556, 512, 1222), (1138, 47, 768), (516, 56, 659), (185, 990, 610), (196, 417, 864), (18, 327, 443), (1172, 783, 346), (629, 1134, 1072), (885, 451, 199), (913, 801, 436), (1242, 740, 219), (764, 1039, 983), (1171, 279, 461), (294, 1037, 559), (542, 775, 660), (305, 922, 81), (108, 396, 205), (753, 285, 825), (1090, 476, 1154), (1204, 58, 549), (206, 969, 867), (680, 449, 333), (803, 246, 23), (344, 910, 354), (1056, 1215, 952), (1040, 727, 1180), (68, 942, 312), (387, 789, 52), (1016, 83, 167), (518, 1202, 563), (387, 52, 574), (848, 1189, 298), (445, 177, 870), (470, 61, 1228), (811, 627, 693), (601, 932, 742), (251, 833, 961), (39, 275, 384), (984, 128, 13), (993, 154, 358), (778, 26, 1067), (383, 507, 403), (284, 558, 1183), (306, 532, 1248), (137, 741, 666), (1002, 242, 558), (1231, 674, 704), (600, 206, 1237), (332, 285, 1212), (804, 554, 1089), (1069, 377, 766), (279, 261, 461), (819, 387, 574), (764, 933, 1039), (1000, 1236, 762), (658, 140, 209), (244, 480, 892), (768, 47, 294), (1102, 839, 223), (759, 915, 897), (932, 601, 404), (772, 1154, 476), (763, 407, 205), (131, 29, 1033), (267, 979, 1000), (1143, 735, 1217), (249, 804, 145), (749, 367, 341), (311, 790, 814), (471, 824, 1075), (889, 287, 234), (990, 88, 323), (727, 804, 1089), (283, 1177, 120), (1007, 32, 779), (815, 852, 982), (985, 479, 532), (464, 1162, 1039), (479, 985, 1011), (534, 651, 368), (565, 897, 327), (259, 876, 1243), (1089, 401, 1009), (581, 460, 433), (1230, 485, 1213), (496, 1103, 984), (804, 398, 843), (267, 802, 385), (928, 8, 449), (1175, 338, 444), (698, 512, 119), (603, 34, 447), (308, 639, 548), (200, 639, 363), (1058, 1206, 1144), (565, 378, 774), (90, 299, 1132), (1227, 298, 271), (1084, 1067, 739), (226, 7, 955), (389, 1015, 401), (1036, 1175, 1158), (1052, 1205, 448), (282, 11, 570), (1226, 83, 923), (1210, 1243, 188), (1089, 554, 647), (1017, 513, 309), (1111, 710, 942), (137, 811, 183), (967, 1183, 688), (774, 363, 897), (336, 1085, 514), (458, 463, 866), (398, 641, 174), (864, 956, 196), (1046, 230, 227), (711, 838, 45), (1237, 990, 926), (612, 1006, 664), (992, 500, 844), (323, 88, 100), (57, 691, 360), (211, 1013, 700), (447, 261, 591), (674, 1130, 203), (44, 940, 999), (295, 252, 1209), (109, 911, 577), (514, 592, 82), (235, 515, 469), (1042, 304, 925), (940, 155, 1043), (218, 335, 1025), (367, 749, 1220), (965, 789, 1206), (831, 1027, 205), (427, 851, 224), (1227, 993, 848), (76, 308, 486), (297, 991, 671), (276, 59, 239), (211, 515, 373), (515, 235, 857), (1003, 922, 305), (411, 477, 478), (181, 744, 725), (430, 621, 495), (570, 760, 10), (1032, 1119, 562), (48, 170, 721), (522, 286, 732), (635, 105, 1181), (225, 699, 728), (828, 1107, 825), (66, 136, 932), (700, 1013, 582), (612, 1040, 761), (841, 596, 876), (803, 967, 688), (1229, 1139, 1113), (383, 1011, 1248), (342, 613, 1091), (326, 921, 221), (1154, 428, 24), (311, 846, 441), (990, 323, 370), (73, 322, 149), (629, 473, 937), (528, 195, 382), (60, 38, 123), (966, 99, 1239), (875, 823, 254), (337, 883, 182), (1185, 1199, 326), (826, 978, 527), (1234, 853, 418), (1004, 528, 389), (886, 711, 45), (287, 353, 234), (53, 1184, 1177), (102, 336, 1086), (518, 981, 963), (1143, 546, 735), (310, 676, 318), (55, 1090, 24), (706, 243, 775), (798, 987, 954), (229, 844, 500), (144, 1198, 1218), (880, 7, 578), (354, 71, 454), (948, 780, 1112), (625, 599, 1208), (984, 399, 128), (1226, 576, 971), (620, 794, 1024), (420, 743, 1161), (896, 1165, 1101), (849, 180, 100), (851, 362, 1051), (883, 651, 182), (418, 479, 477), (805, 106, 631), (994, 685, 1231), (1193, 873, 988), (126, 397, 192), (539, 1248, 532), (446, 69, 1), (472, 734, 997), (583, 1182, 893), (336, 257, 1085), (332, 594, 1048), (1182, 1197, 835), (858, 152, 277), (898, 120, 281), (164, 1034, 195), (1105, 1077, 1221), (407, 831, 205), (567, 688, 1183), (140, 658, 650), (397, 403, 507), (825, 285, 332), (836, 996, 758), (759, 897, 363), (1201, 826, 527), (21, 699, 360), (1200, 330, 1031), (993, 358, 191), (835, 495, 893), (748, 177, 946), (652, 35, 1167), (459, 1038, 131), (72, 931, 729), (888, 316, 842), (1002, 555, 87), (679, 359, 1080), (1047, 1053, 1186), (576, 1226, 392), (161, 1018, 1191), (710, 1111, 505), (220, 905, 138), (813, 1043, 562), (1016, 1179, 614), (391, 786, 386), (832, 304, 1042), (873, 623, 233), (772, 810, 1005), (1185, 907, 1199), (930, 770, 93), (583, 628, 672), (352, 518, 40), (315, 1155, 146), (351, 1067, 26), (405, 1127, 1212), (590, 424, 862), (33, 779, 32), (348, 671, 143), (552, 989, 669), (969, 135, 116), (1023, 1122, 580), (799, 196, 22), (280, 353, 287), (445, 1136, 584), (263, 1175, 1036), (919, 754, 1118), (463, 340, 1149), (1192, 318, 92), (612, 1035, 398), (223, 267, 385), (1207, 1129, 1110), (7, 226, 578), (806, 893, 1115), (345, 527, 629), (389, 401, 1188), (1160, 677, 49), (1056, 937, 905), (915, 759, 315), (79, 1058, 1144), (224, 851, 1051), (865, 1146, 1026), (292, 818, 563), (579, 183, 185), (315, 186, 1155), (282, 570, 64), (334, 888, 1219), (263, 525, 176), (211, 373, 1013), (96, 94, 906), (1087, 988, 856), (1121, 167, 142), (1119, 1032, 648), (909, 560, 618), (1044, 839, 504), (838, 711, 488), (1043, 236, 589), (49, 628, 683), (345, 909, 751), (1054, 624, 392), (11, 274, 963), (589, 649, 690), (351, 678, 739), (1228, 43, 796), (928, 1223, 8), (1140, 174, 432), (837, 1061, 891), (1125, 635, 1106), (835, 406, 977), (491, 858, 562), (964, 317, 918), (323, 100, 76), (1069, 395, 605), (90, 1132, 111), (419, 731, 549), (1249, 393, 111), (206, 600, 638), (132, 665, 773), (571, 161, 1191), (200, 179, 639), (12, 68, 312), (498, 264, 1157), (609, 1181, 105), (850, 945, 12), (83, 1016, 923), (725, 968, 1019), (539, 113, 494), (691, 840, 360), (565, 98, 897), (194, 349, 931), (462, 1210, 188), (280, 173, 353), (593, 733, 601), (457, 619, 884), (215, 575, 141), (1087, 125, 712), (153, 1130, 569), (301, 821, 35), (1203, 372, 121), (132, 483, 665), (890, 799, 22), (79, 302, 773), (1164, 517, 328), (485, 1071, 568), (901, 998, 1214), (113, 875, 494), (788, 637, 702), (862, 1104, 328), (1098, 680, 333), (365, 1032, 589), (53, 688, 567), (944, 1010, 1066), (940, 813, 858), (453, 602, 256), (1009, 158, 1089), (743, 262, 414), (1175, 444, 1158), (895, 207, 947), (972, 662, 1123), (412, 685, 1195), (1052, 273, 752), (335, 218, 959), (854, 36, 661), (86, 371, 1074), (291, 62, 277), (861, 722, 223), (1181, 728, 197), (410, 740, 366), (811, 756, 1156), (836, 879, 1239), (32, 1007, 550), (512, 348, 945), (259, 1101, 709), (955, 171, 1112), (1249, 111, 1187), (84, 95, 857), (60, 1142, 590), (682, 646, 927), (263, 1036, 280), (1117, 944, 882), (60, 1178, 1142), (809, 1160, 908), (26, 778, 552), (719, 756, 693), (1165, 572, 254), (411, 1034, 1041), (232, 144, 521), (737, 484, 542), (295, 1021, 1085), (493, 78, 931), (174, 557, 432), (440, 591, 336), (225, 218, 526), (528, 264, 477), (39, 889, 234), (937, 1103, 667), (644, 320, 909), (1178, 738, 696), (1165, 462, 920), (1185, 951, 917), (485, 1230, 586), (546, 260, 735), (784, 105, 635), (10, 231, 808), (675, 674, 1231), (153, 702, 535), (587, 976, 827), (1042, 1074, 865), (384, 275, 469), (738, 1200, 1031), (846, 489, 79), (1027, 831, 920), (1071, 485, 1220), (1216, 927, 646), (81, 1092, 305), (646, 162, 877), (231, 10, 474), (47, 5, 856), (887, 962, 1068), (1070, 454, 1211), (1249, 1187, 1078), (480, 544, 892), (127, 123, 38), (679, 183, 1156), (597, 380, 58), (1146, 865, 1074), (755, 954, 987), (0, 456, 370), (1072, 429, 533), (789, 387, 112), (884, 619, 40), (630, 578, 14), (666, 0, 1131), (1088, 924, 266), (388, 642, 459), (1216, 646, 796), (240, 1098, 518), (422, 108, 205), (489, 1219, 138), (107, 725, 845), (1126, 1096, 122), (1052, 975, 1205), (656, 1152, 508), (840, 691, 89), (846, 334, 1219), (484, 737, 409), (163, 745, 125), (742, 136, 216), (1233, 142, 467), (691, 57, 89), (638, 1211, 46), (821, 288, 35), (850, 151, 184), (513, 1017, 697), (1034, 411, 478), (10, 760, 23), (1044, 861, 839), (525, 263, 39), (687, 258, 604), (768, 573, 380), (525, 599, 176), (451, 6, 212), (930, 739, 661), (545, 1045, 330), (959, 1181, 609), (391, 939, 65), (864, 1099, 956), (911, 726, 769), (979, 146, 1000), (570, 11, 139), (1138, 658, 209), (521, 144, 202), (1142, 18, 181), (1180, 970, 319), (108, 422, 414), (880, 1193, 633), (61, 952, 1228), (1105, 684, 855), (239, 59, 695), (364, 763, 916), (1034, 478, 1011), (858, 277, 97), (217, 311, 441), (996, 115, 708), (165, 837, 891), (1107, 941, 134), (729, 78, 792), (479, 67, 532), (1128, 705, 1120), (157, 685, 994), (642, 820, 947), (216, 124, 1123), (969, 116, 1223), (0, 323, 1131), (1184, 53, 567), (771, 655, 197), (812, 30, 1220), (688, 53, 1177), (128, 878, 1117), (674, 649, 704), (965, 782, 52), (475, 780, 14), (246, 474, 23), (804, 843, 145), (1115, 495, 296), (133, 199, 451), (69, 262, 390), (733, 350, 601), (519, 272, 110), (860, 831, 875), (113, 539, 1110), (35, 652, 301), (1212, 644, 618), (769, 1225, 1020), (15, 46, 71), (1175, 176, 1049), (39, 384, 87), (1248, 539, 507), (528, 477, 1041), (527, 1238, 1125), (1245, 1208, 540), (534, 544, 1029), (775, 542, 706), (255, 830, 1171), (133, 57, 221), (600, 1237, 1242), (1127, 594, 1212), (824, 471, 621), (557, 1069, 432), (712, 561, 633), (949, 668, 919), (854, 692, 36), (605, 1035, 664), (674, 569, 1130), (1053, 1047, 130), (180, 300, 56), (31, 1202, 795), (256, 559, 1001), (1000, 752, 802), (376, 483, 791), (1134, 952, 61), (1042, 865, 750), (893, 806, 628), (22, 956, 1099), (734, 523, 252), (937, 984, 1103), (1008, 564, 419), (244, 54, 513), (236, 704, 649), (470, 222, 429), (809, 581, 626), (347, 64, 808), (810, 1195, 1224), (61, 429, 214), (631, 106, 1098), (263, 287, 889), (263, 176, 1175), (1108, 797, 695), (58, 380, 573), (439, 417, 196), (685, 1224, 1195), (99, 74, 761), (733, 676, 350), (996, 708, 899), (776, 650, 1138), (1206, 789, 1144), (525, 540, 599), (573, 768, 602), (1056, 952, 1134), (126, 701, 717), (685, 412, 1231), (371, 914, 1146), (1181, 655, 635), (1058, 1103, 496), (502, 1016, 614), (1014, 717, 487), (1200, 716, 123), (528, 164, 195), (498, 147, 418), (497, 962, 878), (911, 769, 779), (1115, 204, 427), (926, 185, 679), (627, 542, 660), (473, 399, 984), (87, 384, 469), (553, 322, 1015), (312, 455, 184), (456, 510, 610), (1016, 103, 923), (841, 987, 159), (169, 862, 424), (503, 1121, 142), (487, 701, 192), (819, 779, 33), (960, 430, 977), (911, 779, 577), (895, 388, 922), (701, 126, 192), (735, 260, 550), (965, 715, 782), (953, 378, 706), (975, 215, 141), (263, 280, 287), (811, 137, 608), (812, 807, 868), (188, 1243, 272), (44, 305, 1092), (434, 1059, 142), (187, 800, 227), (115, 874, 982), (648, 438, 824), (976, 587, 892), (529, 642, 947), (181, 725, 1019), (463, 521, 866), (1036, 1158, 650), (66, 632, 290), (512, 698, 1169), (1076, 69, 446), (204, 1115, 296), (974, 491, 417), (1094, 1078, 849), (490, 531, 595), (873, 187, 988), (1235, 626, 912), (1058, 496, 965), (805, 793, 106), (481, 1132, 299), (1150, 1117, 878), (352, 656, 240), (529, 947, 1214), (154, 934, 634), (1119, 864, 417), (166, 456, 610), (445, 584, 466), (90, 836, 299), (297, 1169, 991), (392, 1129, 1234), (1199, 907, 149), (1005, 1120, 1163), (30, 413, 568), (1154, 1065, 428), (60, 862, 607), (1245, 237, 499), (90, 393, 1223), (902, 316, 1215), (890, 22, 653), (816, 274, 282), (81, 606, 1092), (313, 229, 1033), (737, 608, 666), (1125, 399, 527), (117, 954, 1121), (909, 618, 644), (1160, 463, 458), (1163, 1120, 705), (265, 191, 973), (965, 1206, 1058), (1226, 923, 392), (1142, 181, 1019), (871, 35, 1082), (159, 1159, 51), (740, 1242, 366), (152, 799, 291), (1049, 1093, 169), (189, 9, 251), (7, 1114, 955), (423, 541, 625), (1084, 739, 19), (235, 275, 857), (578, 475, 14), (510, 579, 185), (561, 465, 890), (970, 481, 299), (194, 890, 349), (282, 26, 552), (1178, 716, 1200), (402, 899, 708), (1238, 635, 1125), (1108, 695, 17), (1, 50, 197), (250, 1156, 756), (518, 552, 669), (144, 232, 1149), (396, 763, 205), (171, 25, 1112), (226, 475, 578), (574, 782, 577), (1164, 328, 1104), (95, 373, 857), (63, 359, 1247), (788, 543, 637), (576, 1234, 971), (612, 761, 74), (877, 732, 663), (733, 593, 964), (457, 1196, 458), (422, 743, 414), (20, 251, 80), (1155, 936, 828), (561, 504, 465), (49, 248, 1160), (62, 41, 277), (1197, 977, 406), (1164, 1104, 1093), (14, 780, 36), (1117, 13, 128), (707, 1166, 805), (1037, 230, 1001), (200, 363, 774), (25, 171, 689), (374, 1043, 155), (1217, 726, 435), (1245, 1166, 216), (1177, 803, 688), (1192, 918, 77), (585, 1194, 385), (1065, 1154, 1163), (247, 1108, 710), (1169, 348, 512), (1143, 260, 546), (48, 364, 916), (194, 931, 72), (612, 74, 1240), (1078, 753, 938), (1027, 743, 205), (1050, 339, 441), (821, 720, 288), (1067, 1133, 989), (1081, 508, 874), (868, 544, 30), (410, 189, 1070), (233, 692, 65), (144, 362, 1198), (1097, 1233, 467), (656, 177, 1152), (782, 109, 577), (1185, 917, 303), (656, 946, 177), (339, 665, 724), (54, 309, 513), (926, 679, 1080), (797, 239, 695), (858, 491, 974), (443, 343, 744), (641, 746, 395), (1227, 271, 670), (331, 1097, 1213), (19, 31, 1133), (60, 324, 38), (342, 366, 1242), (157, 838, 685), (343, 268, 722), (1247, 324, 63), (880, 578, 623), (168, 827, 976), (275, 235, 469), (1161, 743, 920), (249, 145, 830), (802, 273, 28), (569, 464, 703), (897, 915, 327), (562, 1119, 491), (531, 314, 1184), (518, 816, 552), (311, 334, 846), (807, 961, 833), (115, 1081, 874), (315, 979, 228), (871, 321, 295), (27, 978, 826), (441, 339, 141), (121, 1148, 1109), (375, 730, 723), (1182, 583, 537), (303, 27, 970), (125, 400, 712), (238, 904, 331), (757, 815, 874), (47, 551, 1037), (550, 1055, 1020), (1053, 408, 1186), (629, 1072, 943), (980, 1191, 1018), (42, 914, 903), (1043, 589, 562), (187, 227, 988), (860, 1165, 920), (390, 420, 1161), (951, 326, 218), (273, 1052, 28), (583, 150, 537), (544, 868, 833), (55, 983, 1090), (609, 335, 959), (102, 871, 257), (1005, 801, 1120), (683, 427, 224), (191, 358, 193), (302, 132, 773), (1239, 319, 299), (571, 1241, 1159), (430, 495, 835), (986, 197, 728), (947, 207, 949), (236, 1043, 374), (819, 698, 119), (1194, 1102, 223), (1078, 320, 753), (1162, 476, 1039), (1056, 842, 902), (1067, 1084, 1133), (1193, 880, 623), (1236, 522, 762), (588, 556, 1222), (926, 613, 342), (679, 1156, 250), (152, 439, 196), (1189, 848, 229), (359, 63, 1091), (1047, 515, 211), (895, 1083, 207), (929, 925, 681), (638, 600, 1211), (763, 364, 721), (1229, 707, 805), (251, 961, 807), (339, 773, 665), (5, 47, 209), (815, 982, 874), (1060, 1028, 668), (55, 24, 765), (345, 1201, 527), (200, 774, 378), (82, 440, 514), (820, 642, 388), (427, 543, 851), (127, 545, 330), (1187, 111, 751), (434, 1226, 971), (1243, 596, 829), (633, 194, 7), (904, 238, 673), (501, 845, 343), (440, 336, 514), (1040, 1180, 761), (800, 65, 939), (747, 386, 808), (924, 511, 787), (877, 663, 533), (31, 795, 1133), (501, 1044, 400), (532, 306, 985), (522, 682, 575), (445, 70, 1136), (509, 143, 505), (984, 1096, 496), (941, 56, 300), (244, 872, 720), (523, 734, 847), (1149, 340, 224), (745, 538, 107), (1154, 772, 1163), (1032, 365, 547), (868, 807, 833), (25, 948, 1112), (99, 761, 1239), (928, 90, 1223), (1199, 885, 199), (1056, 902, 1215), (1160, 458, 908), (544, 480, 894), (700, 582, 173), (455, 312, 17), (881, 261, 869), (1032, 562, 589), (10, 23, 474), (445, 870, 70), (144, 1218, 202), (453, 246, 564), (150, 583, 672), (54, 244, 720), (256, 37, 474), (947, 949, 1214), (160, 1028, 184), (1002, 817, 622), (793, 1166, 1245), (377, 1069, 605), (957, 483, 119), (629, 937, 1134), (1181, 959, 728), (518, 817, 981), (1110, 539, 532), (70, 866, 1136), (999, 372, 1203), (1235, 270, 626), (914, 781, 1146), (14, 36, 630), (822, 368, 651), (194, 561, 890), (446, 699, 414), (811, 1156, 183), (651, 534, 182), (551, 230, 1037), (918, 379, 77), (652, 1018, 161), (954, 755, 614), (1065, 190, 428), (900, 442, 96), (621, 16, 296), (1091, 129, 342), (684, 1105, 1221), (456, 0, 741), (175, 43, 790), (910, 344, 804), (134, 941, 300), (377, 1086, 766), (466, 584, 654), (356, 1226, 434), (748, 619, 457), (423, 625, 632), (972, 437, 662), (1078, 938, 134), (1154, 24, 1090), (283, 120, 419), (1197, 493, 977), (1149, 224, 1051), (743, 1027, 920), (1047, 1186, 515), (890, 653, 636), (631, 333, 1139), (61, 470, 429), (894, 697, 1017), (784, 635, 978), (166, 370, 456), (603, 591, 440), (1048, 594, 1236), (1074, 371, 1146), (1021, 514, 1085), (284, 139, 963), (16, 278, 535), (158, 1009, 401), (197, 986, 1), (78, 729, 931), (408, 531, 490), (1185, 303, 1089), (788, 764, 362), (945, 1222, 512), (748, 457, 870), (410, 9, 189), (168, 950, 321), (485, 367, 1220), (153, 535, 278), (922, 1003, 588), (107, 845, 125), (964, 92, 530), (666, 1131, 409), (478, 479, 1011), (27, 826, 481), (619, 329, 40), (186, 56, 941), (1179, 1016, 167), (937, 1056, 1134), (1158, 783, 1172), (856, 227, 230), (1240, 1079, 1006), (442, 900, 719), (231, 474, 37), (432, 1069, 591), (900, 1031, 330), (556, 767, 957), (871, 1082, 321), (73, 158, 401), (817, 518, 622), (39, 84, 713), (732, 162, 682), (342, 958, 366), (1244, 1017, 309), (382, 195, 126), (256, 474, 246), (402, 708, 115), (1245, 499, 1208), (1217, 1225, 726), (1155, 186, 936), (1147, 1124, 1151), (614, 1121, 954), (699, 986, 728), (248, 463, 1160), (293, 901, 298), (1031, 906, 738), (1131, 486, 409), (35, 288, 1082), (593, 601, 742), (778, 989, 552), (1101, 259, 1243), (845, 501, 125), (1247, 357, 324), (81, 45, 157), (77, 472, 997), (574, 52, 782), (5, 163, 856), (291, 1102, 62), (664, 1006, 210), (344, 1170, 647), (958, 617, 541), (101, 1022, 874), (1243, 1210, 896), (1113, 1139, 333), (1138, 768, 380), (79, 1144, 112), (339, 975, 141), (522, 1127, 405), (273, 802, 752), (926, 990, 185), (316, 902, 842), (15, 972, 707), (1145, 821, 301), (989, 859, 669), (828, 1048, 1155), (469, 515, 1186), (217, 75, 175), (996, 1081, 115), (146, 1236, 1000), (710, 505, 415), (91, 450, 553), (44, 1092, 155), (998, 313, 29), (1207, 532, 67), (475, 1112, 780), (1205, 975, 724), (1169, 297, 348), (152, 291, 277), (231, 747, 808), (1065, 1163, 794), (498, 178, 264), (670, 271, 901), (876, 259, 355), (772, 1162, 1195), (388, 459, 1232), (1189, 313, 298), (681, 620, 1024), (683, 628, 806), (394, 172, 780), (580, 40, 818), (357, 253, 545), (1178, 1200, 738), (46, 707, 1113), (580, 884, 40), (138, 468, 489), (60, 123, 1178), (832, 750, 615), (213, 374, 606), (218, 1025, 951), (179, 484, 548), (656, 619, 946), (1204, 597, 58), (82, 34, 603), (1210, 462, 896), (1094, 990, 1237), (836, 758, 879), (371, 86, 903), (1077, 1105, 855), (589, 236, 649), (1209, 523, 847), (1246, 694, 423), (117, 1173, 1145), (636, 520, 349), (214, 429, 1134), (846, 1219, 489), (624, 1129, 392), (923, 1054, 392), (1215, 316, 814), (202, 584, 1136), (943, 1072, 663), (410, 366, 694), (529, 998, 29), (568, 1062, 673), (1107, 936, 941), (858, 813, 562), (722, 616, 223), (1045, 545, 253), (1088, 266, 210), (1055, 550, 1007), (157, 994, 606), (17, 695, 59), (509, 12, 945), (1211, 600, 219), (99, 1153, 1240), (1064, 855, 684), (212, 717, 1014), (890, 636, 349), (39, 234, 95), (152, 417, 439), (851, 788, 362), (150, 785, 537), (793, 1245, 540), (909, 943, 663), (1163, 705, 794), (1175, 1049, 1176), (145, 174, 1171), (859, 1133, 795), (1116, 1232, 459), (309, 54, 720), (191, 193, 973), (1092, 736, 155), (713, 857, 275), (699, 446, 1), (42, 852, 815), (662, 964, 1123), (565, 18, 696), (1172, 346, 538), (51, 829, 159), (900, 96, 1031), (737, 666, 409), (585, 28, 41), (457, 458, 70), (595, 242, 490), (654, 202, 1218), (656, 40, 329), (2, 1059, 971), (261, 447, 869), (518, 963, 816), (154, 899, 934), (376, 121, 1205), (934, 852, 903), (856, 230, 551), (737, 542, 608), (268, 915, 228), (397, 995, 192), (1171, 830, 145), (1011, 306, 1248), (308, 114, 834), (237, 1245, 216), (441, 141, 217), (19, 431, 452), (222, 533, 429), (836, 90, 996), (41, 372, 277), (564, 246, 803), (364, 48, 721), (944, 247, 1217), (146, 1155, 1236), (932, 404, 269), (872, 288, 720), (1086, 645, 102), (102, 257, 336), (170, 539, 721), (730, 765, 24), (581, 93, 912), (255, 881, 104), (958, 342, 1164), (836, 1239, 299), (832, 1042, 750), (886, 459, 436), (519, 188, 272), (622, 518, 1098), (587, 244, 892), (218, 225, 728), (626, 581, 912), (776, 1036, 650), (290, 499, 136), (675, 464, 569), (674, 203, 649), (990, 370, 166), (531, 1184, 595), (1139, 1229, 805), (1116, 459, 886), (623, 630, 233), (55, 1198, 983), (43, 1228, 790), (485, 673, 1213), (1086, 664, 645), (477, 411, 1041), (93, 431, 930), (438, 547, 824), (187, 873, 233), (635, 655, 1106), (862, 1093, 1104), (777, 245, 855), (43, 175, 796), (916, 840, 566), (566, 840, 487), (108, 421, 396), (633, 561, 194), (517, 63, 324), (315, 146, 979), (829, 51, 1243), (930, 661, 172), (994, 1231, 704), (970, 1180, 1174), (238, 1213, 673), (208, 1099, 536), (762, 575, 215), (1062, 904, 673), (66, 423, 632), (1040, 398, 804), (39, 555, 640), (716, 1178, 123), (282, 552, 816), (1023, 1196, 1122), (450, 322, 553), (1119, 417, 491), (895, 820, 388), (137, 510, 741), (536, 648, 824), (311, 814, 863), (389, 553, 1015), (670, 1118, 754), (1182, 537, 1197), (656, 508, 1081), (86, 1074, 973), (859, 989, 1133), (32, 1169, 33), (1084, 19, 1133), (828, 332, 1048), (997, 734, 368), (678, 854, 661), (294, 559, 602), (1183, 760, 139), (1060, 850, 1028), (937, 473, 984), (261, 279, 1140), (445, 1022, 101), (612, 1240, 1006), (451, 212, 1014), (1228, 796, 470), (1241, 1061, 110), (100, 180, 516), (530, 733, 964), (347, 26, 64), (1114, 729, 955), (1074, 1042, 925), (517, 129, 1091), (49, 677, 935), (165, 787, 771), (79, 773, 1050), (547, 438, 1032), (1221, 980, 1018), (573, 602, 564), (1078, 1187, 751), (100, 516, 76), (135, 333, 8), (25, 689, 1190), (518, 859, 795), (301, 161, 571), (736, 374, 155), (255, 425, 317), (501, 861, 1044), (596, 1243, 876), (310, 883, 404), (1117, 1137, 944), (132, 119, 483), (169, 1176, 1049), (511, 1088, 369), (208, 536, 960), (1077, 1167, 102), (809, 935, 677), (120, 1177, 281), (1227, 670, 754), (853, 1234, 67), (1173, 1097, 1145), (954, 117, 798), (1128, 1033, 500), (85, 292, 1030), (1149, 1051, 144), (638, 135, 969), (431, 19, 930), (967, 760, 1183), (255, 1171, 461), (347, 386, 678), (368, 734, 976), (743, 420, 262), (561, 400, 1044), (79, 112, 302), (700, 1204, 898), (957, 791, 483), (996, 899, 154), (827, 168, 288), (1085, 871, 295), (752, 762, 215), (313, 293, 298), (394, 770, 172), (788, 933, 764), (992, 1024, 500), (425, 869, 317), (160, 276, 668), (696, 94, 243), (572, 875, 254), (1008, 549, 573), (1151, 1137, 1150), (128, 1125, 1106), (858, 999, 940), (811, 693, 756), (121, 1109, 1203), (698, 819, 1169), (1175, 1176, 338), (372, 97, 277), (408, 492, 1186), (1107, 828, 936), (916, 566, 48), (772, 1005, 1163), (25, 1190, 785), (593, 742, 1123), (70, 458, 866), (1089, 303, 1174), (16, 535, 296), (154, 634, 193), (1117, 882, 13), (743, 422, 205), (280, 776, 173), (767, 1148, 791), (44, 155, 940), (1087, 712, 633), (597, 700, 776), (58, 573, 549), (734, 718, 950), (770, 912, 93), (34, 379, 506), (604, 834, 114), (0, 370, 323), (1083, 895, 668), (1153, 966, 381), (1143, 1095, 260), (177, 748, 870), (1059, 118, 467), (1097, 467, 1213), (531, 1053, 314), (378, 953, 200), (242, 1002, 490), (841, 755, 987), (879, 758, 154), (404, 350, 310), (468, 138, 667), (445, 466, 1022), (643, 308, 76), (852, 42, 903), (676, 733, 318), (567, 595, 1184), (725, 744, 845), (1015, 322, 401), (1194, 62, 1102), (675, 569, 674), (1158, 444, 338), (611, 1022, 466), (597, 1138, 380), (665, 376, 724), (307, 821, 1145), (914, 42, 815), (807, 812, 1220), (81, 157, 606), (1099, 208, 653), (244, 513, 697), (1021, 295, 1209), (910, 4, 354), (1241, 1191, 1057), (922, 1232, 81), (926, 1080, 359), (993, 1141, 154), (283, 803, 1177), (703, 464, 933), (730, 615, 750), (575, 217, 141), (537, 1190, 792), (110, 1159, 1241), (762, 522, 575), (374, 213, 704), (993, 265, 929), (269, 1029, 1246), (209, 538, 745), (94, 96, 243), (477, 178, 418), (1126, 715, 496), (343, 722, 861), (953, 179, 200), (714, 424, 590), (781, 1026, 1146), (790, 1228, 814), (455, 59, 184), (837, 390, 519), (143, 415, 505), (620, 832, 190), (707, 124, 1166), (248, 49, 340), (408, 490, 492), (809, 677, 1160), (1205, 121, 448), (1088, 210, 1079), (71, 437, 972), (481, 826, 1132), (591, 603, 447), (156, 302, 387), (222, 470, 796), (567, 558, 595), (475, 955, 1112), (182, 1029, 269), (516, 643, 76), (729, 792, 689), (179, 953, 706), (133, 921, 199), (174, 1140, 1171), (291, 504, 1102), (541, 617, 625), (365, 690, 547), (190, 615, 428), (1131, 76, 486), (140, 1172, 538), (402, 852, 899), (981, 284, 963), (776, 280, 1036), (638, 46, 135), (927, 175, 75), (1165, 896, 462), (69, 1076, 262), (1159, 798, 571), (563, 1202, 1030), (390, 837, 69), (1170, 389, 647), (920, 524, 1161), (509, 945, 348), (565, 774, 98), (809, 908, 460), (1129, 1207, 67), (387, 302, 112), (643, 516, 114), (306, 1011, 985), (152, 974, 417), (114, 516, 659), (898, 731, 120), (430, 835, 977), (877, 222, 646), (1238, 527, 978), (1134, 61, 214), (621, 960, 536), (781, 914, 757), (376, 791, 121), (136, 237, 216), (32, 991, 1169), (939, 747, 37), (1122, 1196, 884), (32, 550, 991), (784, 917, 105), (186, 941, 936), (90, 928, 996), (727, 1040, 804), (972, 15, 71), (276, 919, 668), (367, 485, 341), (1218, 55, 765), (588, 767, 556), (416, 1002, 106), (508, 1152, 874), (733, 530, 92), (1232, 1116, 81), (251, 1246, 1029), (6, 450, 212), (260, 1095, 671), (892, 534, 976), (710, 415, 1095), (776, 700, 173), (463, 232, 521), (630, 623, 578), (671, 1095, 143), (834, 363, 639), (719, 693, 442), (347, 351, 26), (257, 871, 1085), (351, 347, 678), (839, 1102, 504), (567, 1183, 558), (311, 863, 888), (9, 694, 1246), (60, 590, 862), (127, 1200, 123), (766, 591, 1069), (261, 1140, 432), (217, 175, 790), (1182, 835, 893), (522, 405, 286), (1107, 938, 825), (276, 160, 59), (615, 24, 428), (1218, 1198, 55), (1040, 612, 398), (493, 1197, 792), (315, 759, 258), (459, 642, 529), (276, 797, 919), (639, 179, 548), (118, 1213, 467), (690, 426, 1075), (598, 87, 469), (565, 696, 361), (948, 785, 1235), (672, 628, 935), (854, 65, 692), (255, 249, 830), (930, 19, 739), (463, 1149, 232), (498, 2, 971), (922, 388, 1232), (871, 1167, 35), (585, 385, 28), (824, 547, 1075), (995, 48, 192), (972, 1123, 124), (879, 1141, 1147), (1057, 924, 787), (537, 792, 1197), (696, 738, 906), (153, 569, 703), (838, 157, 45), (521, 1136, 866), (1020, 735, 550), (251, 807, 749), (1126, 435, 109), (255, 104, 425), (151, 12, 312), (502, 841, 355), (879, 154, 1141), (1004, 389, 354), (501, 343, 861), (1184, 281, 1177), (522, 732, 682), (615, 730, 24), (1193, 623, 873), (506, 869, 447), (1219, 220, 138), (1109, 999, 1203), (967, 803, 23), (1097, 331, 307), (916, 421, 241), (1002, 416, 640), (51, 1159, 272), (1128, 500, 705), (758, 996, 154), (1217, 735, 1020), (143, 509, 348), (784, 27, 303), (841, 876, 355), (786, 391, 65), (1130, 278, 426), (875, 113, 1110), (1180, 319, 761), (1089, 647, 1188), (34, 506, 447), (133, 89, 57), (1193, 988, 1087), (1240, 887, 1068), (1204, 731, 898), (630, 36, 692), (450, 91, 717), (451, 885, 149), (964, 918, 92), (957, 119, 556), (746, 1035, 395), (46, 1113, 135), (416, 793, 640), (132, 156, 119), (588, 1222, 850), (689, 955, 729), (134, 300, 849), (571, 1191, 1241), (520, 657, 493), (18, 443, 181), (482, 133, 1014), (395, 1069, 641), (449, 1081, 996), (303, 970, 1174), (351, 739, 1067), (426, 690, 649), (1151, 1010, 1137), (130, 281, 314), (799, 504, 291), (944, 1217, 3), (980, 1221, 1057), (263, 148, 39), (990, 849, 88), (627, 660, 693), (788, 851, 543), (197, 50, 771), (374, 736, 606), (50, 837, 771), (528, 20, 1168), (570, 139, 760), (7, 194, 1114), (99, 966, 1153), (1147, 1227, 1124), (540, 1208, 599), (872, 244, 827), (968, 538, 346), (381, 887, 1153), (89, 133, 482), (251, 1157, 80), (948, 25, 785), (1152, 101, 874), (50, 1, 69), (245, 652, 1167), (222, 796, 646), (925, 973, 1074), (454, 1004, 354), (759, 363, 834), (95, 582, 373), (545, 127, 38), (501, 400, 125), (849, 300, 180), (325, 1054, 355), (673, 485, 568), (1060, 668, 895), (1209, 1063, 592), (311, 888, 334), (791, 957, 767), (119, 156, 819), (927, 75, 217), (1052, 752, 215), (520, 493, 931), (1126, 109, 715), (471, 16, 621), (686, 883, 1192), (78, 493, 792), (278, 1075, 426), (854, 786, 65), (1054, 325, 709), (68, 505, 942), (6, 451, 322), (613, 359, 1091), (1061, 1241, 891), (1158, 338, 783), (1017, 413, 894), (228, 979, 267), (192, 566, 487), (1014, 133, 451), (247, 1066, 1108), (152, 196, 799), (962, 369, 1068), (449, 656, 1081), (895, 588, 850), (488, 810, 1224), (959, 218, 728), (1050, 773, 339), (1045, 719, 330), (488, 436, 801), (839, 861, 223), (346, 590, 1019), (415, 143, 1095), (1108, 942, 710), (1091, 63, 517), (1099, 653, 22), (723, 466, 654), (244, 587, 827), (644, 285, 320), (1086, 605, 664), (616, 267, 223), (675, 1231, 412), (926, 342, 1242), (1176, 169, 338), (1227, 797, 1108), (1050, 441, 846), (792, 1190, 689), (1100, 1151, 1150), (937, 667, 905), (877, 533, 222), (769, 1007, 779), (284, 981, 558), (655, 771, 787), (727, 1089, 1174), (204, 637, 427), (759, 834, 604), (34, 1063, 847), (694, 541, 423), (1047, 211, 130), (1026, 781, 757), (1052, 215, 975), (339, 724, 975), (1097, 307, 1145), (47, 856, 551), (777, 652, 245), (376, 665, 483), (850, 184, 1028), (1179, 1121, 614), (1198, 362, 764), (163, 125, 1087), (99, 1240, 74), (79, 1050, 846), (524, 519, 1161), (814, 289, 1215), (1216, 796, 175), (206, 638, 969), (819, 156, 387), (1212, 285, 644), (122, 13, 882), (1038, 29, 131), (433, 1023, 580), (47, 1037, 294), (518, 669, 859), (246, 453, 256), (850, 12, 151), (819, 577, 779), (962, 497, 369), (993, 191, 265), (808, 64, 570), (236, 374, 704), (841, 502, 614), (255, 964, 662), (210, 1006, 1079), (284, 1183, 139), (736, 1092, 606), (681, 925, 304), (107, 125, 745), (142, 1233, 503), (983, 1039, 476), (510, 185, 610), (421, 108, 241), (883, 822, 651), (984, 13, 122), (27, 481, 970), (12, 509, 68), (1055, 769, 1020), (766, 1086, 336), (1059, 2, 586), (679, 250, 1247), (131, 913, 436), (1026, 611, 466), (77, 686, 1192), (1072, 533, 663), (965, 52, 789), (39, 713, 275), (837, 165, 771), (289, 814, 1228), (308, 643, 114), (461, 261, 881), (768, 294, 602), (934, 903, 634), (525, 39, 540), (449, 240, 656), (672, 270, 785), (654, 1218, 765), (629, 943, 909), (101, 1152, 177), (982, 402, 115), (904, 1244, 309), (560, 663, 286), (389, 1170, 354), (170, 48, 507), (580, 818, 292), (305, 44, 1109), (958, 1164, 617), (86, 973, 193), (853, 479, 418), (986, 699, 1), (1078, 1094, 1249), (1197, 406, 835), (711, 886, 488), (958, 541, 366), (403, 397, 198), (1164, 129, 517), (1023, 908, 1196), (1128, 913, 1033), (657, 653, 977), (345, 629, 909), (949, 1118, 1214), (734, 472, 847), (111, 345, 751), (4, 71, 354), (464, 675, 412), (256, 1001, 37), (34, 847, 77), (604, 258, 759), (49, 683, 340), (103, 1054, 923), (1235, 394, 948), (580, 1122, 884), (255, 461, 881), (266, 924, 1221), (1094, 849, 990), (279, 1171, 1140), (1118, 901, 1214), (528, 1034, 164), (637, 204, 296), (1107, 134, 938), (421, 916, 396), (116, 8, 1223), (857, 373, 515), (194, 72, 1114), (617, 1049, 176), (1002, 87, 598), (1243, 51, 272), (424, 714, 338), (4, 910, 437), (1225, 769, 726), (59, 160, 184), (379, 34, 77), (823, 875, 1110), (1161, 519, 390), (375, 654, 765), (140, 538, 209), (442, 693, 660), (1001, 230, 1046), (309, 821, 904), (540, 640, 793), (507, 383, 1248), (130, 898, 281), (543, 427, 637), (433, 85, 581), (149, 322, 451), (1130, 153, 278), (916, 241, 840), (136, 66, 290), (1178, 18, 1142), (635, 1238, 978), (1003, 1109, 767), (715, 109, 782), (98, 774, 897), (718, 321, 950), (598, 1186, 492), (350, 404, 601), (785, 150, 672), (41, 1052, 448), (727, 1174, 1180), (681, 304, 620), (666, 741, 0), (328, 517, 607), (875, 572, 860), (270, 672, 626), (465, 504, 799), (869, 506, 918), (518, 795, 1202), (341, 485, 586), (710, 1095, 1143), (793, 416, 106), (995, 397, 507), (1115, 683, 806), (683, 1115, 427), (597, 776, 1138), (1012, 750, 865), (993, 929, 992), (206, 867, 1237), (315, 228, 915), (544, 894, 30), (1100, 1150, 962), (1221, 924, 1057), (413, 1017, 568), (561, 1044, 504), (1121, 1179, 167), (720, 821, 309), (1029, 182, 534), (443, 327, 915), (518, 563, 818), (921, 133, 221), (656, 329, 619), (452, 1030, 1202), (405, 1212, 618), (1057, 891, 1241), (193, 634, 903), (17, 312, 942), (862, 169, 1093), (124, 216, 1166), (921, 326, 199), (41, 28, 1052), (624, 1054, 254), (332, 1212, 594), (541, 694, 366), (413, 30, 894), (189, 251, 20), (9, 410, 694), (822, 883, 997), (1191, 980, 1057), (1083, 949, 207), (1147, 966, 879), (1170, 344, 354), (1147, 1151, 381), (514, 1021, 1209), (497, 878, 1106), (118, 1059, 1230), (565, 327, 18), (276, 239, 797), (522, 594, 1127), (109, 726, 911), (572, 1165, 860), (1151, 1124, 1010), (895, 947, 820), (117, 1145, 301), (593, 1123, 964), (162, 646, 682), (361, 696, 243), (772, 1195, 810), (178, 477, 264), (518, 818, 40), (993, 1135, 1141), (1024, 705, 500), (520, 931, 349), (683, 224, 340), (333, 631, 1098), (79, 468, 1058), (926, 359, 613), (221, 526, 218), (260, 671, 991), (555, 1002, 640), (1004, 1070, 20), (181, 443, 744), (528, 91, 389), (984, 122, 1096), (121, 791, 1148), (316, 863, 814), (251, 749, 1157), (419, 120, 731), (627, 608, 542), (989, 778, 1067), (1010, 1124, 1227), (1120, 801, 913), (202, 1136, 521), (607, 517, 324), (1018, 684, 1221), (775, 243, 96), (430, 960, 621), (811, 608, 627), (381, 1100, 887), (1217, 435, 3), (1135, 1147, 1141), (398, 174, 843), (901, 293, 998), (1123, 742, 216), (690, 1075, 547), (338, 714, 783), (412, 1162, 464), (1235, 912, 394), (831, 201, 494), (832, 620, 304), (769, 1055, 1007), (529, 1214, 998), (753, 320, 285), (178, 498, 418), (667, 138, 905), (1135, 993, 1227), (66, 269, 1246), (497, 1106, 1073), (450, 6, 322), (944, 3, 882), (458, 1196, 908), (108, 21, 360), (906, 1031, 96), (591, 766, 336), (1088, 1079, 1068), (967, 23, 760), (855, 245, 1077), (563, 1030, 292), (918, 317, 869), (670, 901, 1118), (1119, 648, 864), (764, 983, 1198), (652, 777, 1018), (794, 705, 1024), (389, 1188, 647), (895, 922, 588), (242, 595, 558), (883, 686, 997), (314, 281, 1184), (807, 1220, 749), (1243, 896, 1101), (449, 680, 240), (247, 710, 1143), (92, 918, 1192), (389, 91, 553), (1046, 227, 800), (217, 790, 311), (505, 1111, 942), (632, 1208, 499), (864, 648, 1099), (168, 321, 1082), (528, 1168, 264), (221, 218, 326), (288, 872, 827), (910, 804, 249), (687, 604, 659), (658, 1138, 650), (907, 158, 149), (575, 682, 927), (398, 1035, 746), (1001, 1046, 37), (344, 554, 804), (180, 56, 516), (1046, 939, 37), (993, 992, 844), (697, 894, 480), (111, 1132, 826), (798, 117, 571), (1017, 1244, 1062), (210, 266, 645), (1227, 754, 797), (639, 308, 834), (496, 1096, 1126), (539, 494, 721), (263, 889, 148), (784, 978, 27), (202, 654, 584), (757, 874, 1022), (518, 352, 240), (653, 208, 977), (611, 1026, 757), (640, 540, 39), (714, 590, 346), (269, 66, 932), (560, 286, 618), (119, 512, 556), (1088, 1068, 369), (602, 559, 256), (219, 600, 1242), (1114, 72, 729), (303, 917, 784), (1115, 893, 495), (829, 841, 159), (80, 1157, 1168), (590, 1142, 1019), (1247, 253, 357), (245, 1167, 1077), (1049, 1164, 1093), (71, 46, 454), (322, 73, 401), (1117, 1150, 1137), (511, 924, 1088), (482, 487, 840), (565, 361, 378), (386, 747, 939), (299, 319, 970), (109, 435, 726), (302, 156, 132), (509, 505, 68), (1011, 198, 1034), (160, 668, 1028), (783, 714, 346), (777, 684, 1018), (927, 217, 575), (548, 409, 486), (1038, 459, 529), (1059, 434, 971), (1077, 645, 266), (94, 696, 906), (1025, 917, 951), (1147, 1135, 1227), (140, 650, 1158), (49, 935, 628), (252, 295, 321), (723, 1026, 466), (69, 837, 50), (60, 607, 324), (267, 1000, 802), (652, 161, 301), (1144, 789, 112), (1082, 288, 168), (940, 1043, 813), (944, 1066, 247), (511, 1073, 655), (526, 221, 57), (1022, 611, 757), (555, 39, 87), (21, 108, 414), (144, 1051, 362), (927, 1216, 175), (255, 910, 249), (272, 1159, 110), (850, 1060, 895), (1236, 1155, 1048), (1234, 576, 392), (1213, 118, 1230), (369, 497, 1073), (721, 201, 407), (402, 982, 852), (599, 625, 617), (681, 992, 929), (819, 574, 577), (468, 667, 1058), (268, 228, 267), (1129, 67, 1234), (1194, 223, 385), (381, 1151, 1100), (154, 193, 358), (655, 1073, 1106), (1173, 117, 1121), (883, 337, 404), (993, 844, 848), (787, 165, 891), (968, 346, 1019), (488, 801, 810), (660, 775, 96), (831, 860, 920), (511, 655, 787), (371, 903, 914), (209, 745, 163), (1109, 44, 999), (189, 20, 1070), (1121, 503, 1173), (106, 622, 1098), (331, 904, 307), (617, 1164, 1049), (1131, 323, 76), (1078, 751, 320), (83, 1226, 167), (39, 148, 889), (785, 1190, 537), (22, 196, 956), (862, 328, 607), (592, 514, 1209), (885, 1199, 149), (79, 489, 468), (1147, 381, 966), (949, 1083, 668), (1002, 492, 490), (361, 243, 378), (479, 853, 67), (809, 460, 581), (318, 733, 92), (131, 436, 459), (1077, 266, 1221), (1070, 1211, 219), (965, 496, 715), (198, 397, 195), (261, 432, 591), (511, 369, 1073), (817, 1002, 981), (318, 1192, 310), (1023, 460, 908), (648, 536, 1099), (1244, 904, 1062), (1108, 17, 942), (831, 494, 875), (20, 80, 1168), (786, 678, 386), (46, 15, 707), (933, 464, 1039), (699, 21, 414), (1071, 30, 568), (821, 307, 904), (450, 717, 212), (341, 1157, 749), (234, 353, 173), (1109, 1148, 767), (1058, 667, 1103), (48, 995, 507), (780, 172, 36), (3, 122, 882), (1129, 624, 254), (1138, 209, 47), (707, 1229, 1113), (1002, 558, 981), (171, 955, 689), (1240, 1153, 887), (1072, 1134, 429), (869, 425, 881), (1178, 696, 18), (1113, 333, 135), (1089, 1188, 401), (770, 394, 912), (596, 841, 829), (944, 1137, 1010), (913, 131, 1033), (153, 703, 702), (313, 1189, 229), (158, 1185, 1089), (545, 38, 357), (788, 702, 703), (286, 663, 732), (969, 1249, 867), (185, 183, 679), (612, 664, 1035), (637, 535, 702), (983, 476, 1090), (950, 168, 976), (625, 1208, 632), (528, 1041, 1034), (544, 833, 1029), (86, 193, 903), (1034, 198, 195), (586, 498, 1157), (1247, 250, 253), (1002, 598, 492), (542, 484, 706), (772, 476, 1162), (963, 139, 11), (1003, 767, 588), (1157, 341, 586), (532, 1207, 1110), (748, 946, 619), (19, 452, 31), (213, 994, 704), (883, 310, 1192), (220, 1219, 888), (527, 399, 473), (220, 888, 842), (1164, 342, 129), (368, 822, 997), (188, 519, 462), (488, 886, 436), (443, 268, 343), (632, 499, 290), (1185, 158, 907), (1224, 685, 838), (30, 1071, 1220), (1227, 1108, 1066), (375, 723, 654), (849, 100, 88), (840, 241, 360), (2, 498, 586), (870, 457, 70), (1094, 867, 1249), (852, 934, 899), (197, 655, 1181), (158, 73, 149), (1116, 45, 81), (1076, 414, 262), (828, 825, 332), (887, 1100, 962), (337, 269, 404), (244, 697, 480), (30, 812, 868), (1062, 568, 1017), (162, 732, 877), (1185, 326, 951), (973, 925, 265), (824, 621, 536), (372, 448, 121), (564, 1008, 573), (442, 660, 96), (85, 1030, 452), (1233, 1097, 503), (699, 526, 57), (463, 248, 340), (890, 465, 799), (420, 390, 262), (819, 33, 1169), (945, 850, 1222), (734, 950, 976), (550, 260, 991), (487, 482, 1014), (1226, 356, 167), (147, 498, 971), (777, 855, 1064), (255, 317, 964), (848, 844, 229), (681, 1024, 992), (707, 972, 124), (250, 756, 719), (622, 106, 1002), (621, 296, 495), (629, 527, 473), (633, 7, 880), (16, 471, 1075), (395, 1035, 605), (1011, 383, 403), (730, 375, 765), (805, 631, 1139), (845, 744, 343), (723, 730, 750), (680, 1098, 240), (62, 585, 41), (475, 226, 955), (1061, 837, 110), (960, 977, 208), (805, 1166, 793), (913, 1128, 1120), (301, 571, 117), (823, 1129, 254), (36, 172, 661), (949, 919, 1118), (398, 746, 641), (858, 97, 999), (1234, 147, 971), (56, 687, 659), (701, 487, 717), (723, 1012, 1026), (1054, 103, 355), (522, 1236, 594), (1217, 247, 1143), (1204, 700, 597), (1066, 1010, 1227), (356, 142, 167), (255, 662, 437), (386, 347, 808), (268, 616, 722), (271, 298, 901), (1054, 709, 254), (344, 647, 554), (679, 1247, 359), (142, 356, 434), (10, 808, 570), (472, 77, 847), (289, 952, 1215), (1159, 159, 798), (186, 687, 56), (1063, 1209, 847), (990, 166, 610), (127, 330, 1200), (452, 1202, 31), (1069, 557, 641), (630, 692, 233), (1023, 433, 460), (928, 449, 996), (1240, 1068, 1079), (523, 1209, 252), (690, 365, 589), (1126, 3, 435), (1046, 800, 939), (917, 609, 105), (313, 998, 293), (699, 225, 526), (479, 478, 477), (71, 4, 437), (528, 382, 91), (840, 89, 482), (431, 93, 452), (645, 1077, 102), (1249, 969, 1223), (797, 754, 919), (832, 615, 190), (95, 234, 582), (147, 1234, 418), (878, 962, 1150), (484, 409, 548), (879, 966, 1239), (503, 1097, 1173), (803, 283, 564), (325, 259, 709), (414, 1076, 446), (723, 750, 1012), (1217, 1020, 1225), (16, 1075, 278), (549, 1008, 419), (29, 1038, 529), (443, 915, 268), (41, 448, 372), (410, 1070, 219), (1056, 905, 842), (802, 28, 385), (1016, 502, 355), (1168, 1157, 264), (994, 213, 606), (1094, 1237, 867), (854, 678, 786), (843, 174, 145), (3, 1126, 122), (582, 1013, 373), (863, 316, 888), (968, 725, 107), (1201, 345, 111), (176, 599, 617), (128, 1106, 878), (1235, 785, 270), (269, 337, 182), (241, 108, 360), (1086, 377, 605), (1011, 403, 198), (520, 636, 657), (935, 809, 626), (751, 909, 320), (433, 580, 292), (445, 101, 177), (1227, 848, 298), (37, 747, 231), (1004, 20, 528), (488, 1224, 838), (1004, 454, 1070), (534, 368, 976), (407, 763, 721), (1065, 794, 190), (800, 233, 65), (379, 918, 506), (201, 721, 494), (1204, 549, 731), (1078, 134, 849), (163, 1087, 856), (1230, 1059, 586), (968, 107, 538), (102, 1167, 871), (777, 1064, 684), (1037, 1001, 559), (1211, 454, 46), (592, 34, 82), (753, 825, 938), (104, 881, 425)])
me_torus.use_remesh_preserve_volume = False
me_torus.use_remesh_preserve_attributes = False
me_torus.use_mirror_vertex_groups = False
me_torus.update()

# ---- objects
ob_torus = bpy.data.objects.new('Torus', me_torus)
ob_lamp = bpy.data.objects.new('Lamp', light_lamp)
ob_camera = bpy.data.objects.new('Camera', cam_camera)

# ---- transforms, parenting, visibility, modifiers, constraints
ob_torus.location = (0.0, 0.0, -2.968)
ob_torus.rotation_euler = (-0.0, 1.571, 0.0)
ob_torus.lineart.crease_threshold = 0.0
ob_lamp.location = (4.076, 1.005, 5.904)
ob_lamp.rotation_euler = (0.6503, 0.05522, 1.866)
ob_lamp.lock_rotations_4d = False
ob_lamp.empty_display_type = 'ARROWS'
ob_lamp.color = (0.0, 0.0, 0.0, 0.0)
ob_lamp.lineart.crease_threshold = 0.0
ob_camera.location = (7.481, -6.508, 5.344)
ob_camera.rotation_euler = (1.109, 0.0, 0.8149)
ob_camera.lock_rotations_4d = False
ob_camera.empty_display_type = 'ARROWS'
ob_camera.color = (0.0, 0.0, 0.0, 0.0)
ob_camera.display_type = 'WIRE'
ob_camera.lineart.crease_threshold = 0.0

# ---- collection membership
col_collection_1.objects.link(ob_torus)
col_collection_1.objects.link(ob_lamp)
col_collection_1.objects.link(ob_camera)

# ---- scene / render settings (as saved in the file)
scene.camera = ob_camera
scene.frame_start = 1; scene.frame_end = 250; scene.frame_set(1)
scene.render.engine = 'BLENDER_EEVEE_NEXT'
scene.render.resolution_percentage = 50
scene.render.dither_intensity = 0.0
scene.cycles.use_denoising = False
scene.cycles.samples = 128
scene.cycles.sampling_pattern = 'TABULATED_SOBOL'
scene.cycles.use_adaptive_sampling = False
scene.cycles.use_light_tree = False
scene.cycles.blur_glossy = 0.0
scene.cycles.sample_clamp_indirect = 0.0
scene.view_settings.view_transform = 'Standard'
bpy.context.view_layer.update()
